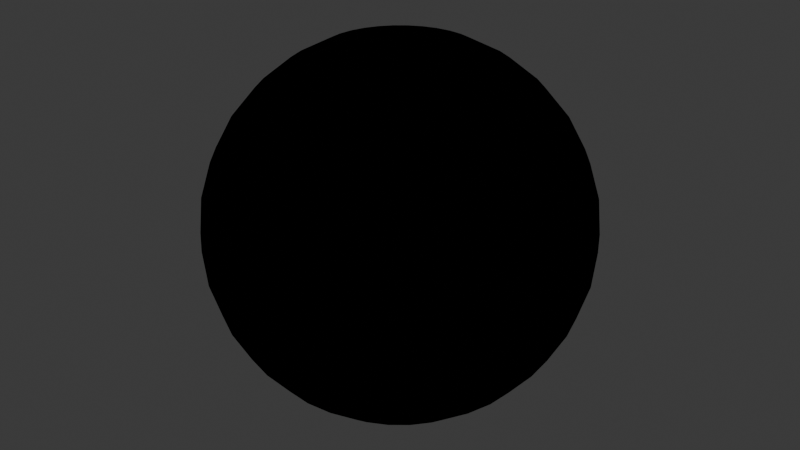 # Source: GI_Starter.blend  (saved by Blender 4.3.32; exported with 4.5.12 LTS)
import bpy
from mathutils import Matrix  # noqa: F401  (used for matrix-valued properties, if any)

bpy.ops.wm.read_factory_settings(use_empty=True)
scene = bpy.context.scene
scene.name = 'Scene'

# ---- collections
col_gi_starter = bpy.data.collections.new('GI Starter'); scene.collection.children.link(col_gi_starter)
col_lscherry = bpy.data.collections.new('LSCherry'); scene.collection.children.link(col_lscherry)

# ---- materials (node trees are filled in below, after node groups)
mat_gi__body_starter = bpy.data.materials.new('GI: Body Starter')
mat_gi__body_starter.alpha_threshold = 0.0
mat_gi__body_starter.roughness = 0.5
mat_gi__body_starter.line_color = (0.0, 0.0, 0.0, 1.0)
mat_gi__hair_starter = bpy.data.materials.new('GI: Hair Starter')
mat_gi__hair_starter.alpha_threshold = 0.0
mat_gi__hair_starter.roughness = 0.5
mat_gi__hair_starter.line_color = (0.0, 0.0, 0.0, 1.0)

# ---- node groups
ng_build_ramp_from_map = bpy.data.node_groups.new('Build Ramp From Map', 'ShaderNodeTree')
_N = ng_build_ramp_from_map.nodes; _L = ng_build_ramp_from_map.links
ng_simple_toon = bpy.data.node_groups.new('Simple Toon', 'ShaderNodeTree')
_N = ng_simple_toon.nodes; _L = ng_simple_toon.links
ng_gi__build_body_package = bpy.data.node_groups.new('GI: Build Body Package', 'ShaderNodeTree')
_N = ng_gi__build_body_package.nodes; _L = ng_gi__build_body_package.links
ng_make_toon = bpy.data.node_groups.new('Make Toon', 'ShaderNodeTree')
_N = ng_make_toon.nodes; _L = ng_make_toon.links
ng_gi__body_starter = bpy.data.node_groups.new('GI: Body Starter', 'ShaderNodeTree')
_s = ng_gi__body_starter.interface.new_socket(name='Shader', in_out='OUTPUT', socket_type='NodeSocketShader')
_s.hide_value = True
_s = ng_gi__body_starter.interface.new_socket(name='Combined', in_out='OUTPUT', socket_type='NodeSocketColor')
_s.default_value = (0.0, 0.0, 0.0, 0.0)
_s.hide_value = True
_s = ng_gi__body_starter.interface.new_socket(name='Body Texture', in_out='INPUT', socket_type='NodeSocketColor')
_s.default_value = (1.0, 1.0, 1.0, 1.0)
_s.hide_value = True
_s = ng_gi__body_starter.interface.new_socket(name='Body Alpha', in_out='INPUT', socket_type='NodeSocketFloat')
_s.hide_value = True
_s = ng_gi__body_starter.interface.new_socket(name='Lightmap Texture', in_out='INPUT', socket_type='NodeSocketColor')
_s.default_value = (1.0, 1.0, 1.0, 1.0)
_s.hide_value = True
_s = ng_gi__body_starter.interface.new_socket(name='Lighmap  Alpha Texture', in_out='INPUT', socket_type='NodeSocketFloat')
_s.min_value = 0.0
_s.max_value = 1.0
_s.hide_value = True
_s = ng_gi__body_starter.interface.new_socket(name='Ramp Map', in_out='INPUT', socket_type='NodeSocketColor')
_s.default_value = (0.5, 0.5, 0.5, 1.0)
_s = ng_gi__body_starter.interface.new_socket(name='World Color', in_out='INPUT', socket_type='NodeSocketColor')
_s.default_value = (1.0, 1.0, 1.0, 1.0)
_s = ng_gi__body_starter.interface.new_socket(name='Alpha', in_out='INPUT', socket_type='NodeSocketFloat')
_s.subtype = 'FACTOR'
_s.default_value = 1.0
_s.min_value = 0.0
_s.max_value = 1.0
_s = ng_gi__body_starter.interface.new_socket(name='Normal', in_out='INPUT', socket_type='NodeSocketVector')
_s.hide_value = True
_s = ng_gi__body_starter.interface.new_socket(name='Toon Style', in_out='INPUT', socket_type='NodeSocketVector')
_s.subtype = 'XYZ'
_s.hide_value = True
_s = ng_gi__body_starter.interface.new_socket(name='SSS Style', in_out='INPUT', socket_type='NodeSocketVector')
_s.subtype = 'XYZ'
_s.hide_value = True
_s = ng_gi__body_starter.interface.new_socket(name='Back Style', in_out='INPUT', socket_type='NodeSocketVector')
_s.subtype = 'XYZ'
_s.hide_value = True
_N = ng_gi__body_starter.nodes; _L = ng_gi__body_starter.links
n0 = _N.new('NodeGroupOutput'); n0.name = 'Group Output'; n0.location = (1161, 341)
n1 = _N.new('NodeGroupInput'); n1.name = 'Group Input'; n1.location = (-594, 57)
n2 = _N.new('ShaderNodeGroup'); n2.name = 'Group'; n2.location = (-290, 205)
n2.node_tree = ng_gi__build_body_package
n2.inputs[5].default_value = 0.0
n3 = _N.new('ShaderNodeGroup'); n3.name = 'Group.001'; n3.location = (845, 344)
n3.width = 257
n3.node_tree = ng_make_toon
n3.inputs[10].default_value = 0.0
n3.inputs[21].default_value = 0.0
n3.inputs[22].default_value = (0.0, 0.0, 0.0, 1.0)
n4 = _N.new('ShaderNodeInvert'); n4.name = 'Invert Color'; n4.location = (94, 29)
n5 = _N.new('ShaderNodeMix'); n5.name = 'Mix'; n5.location = (301, -410)
n5.data_type = 'RGBA'
n6 = _N.new('ShaderNodeMix'); n6.name = 'Mix.001'; n6.location = (301, -234)
n6.inputs[3].default_value = 1.0
n7 = _N.new('ShaderNodeMath'); n7.name = 'Math'; n7.location = (113, -436)
n7.hide = True
n7.operation = 'GREATER_THAN'
n7.use_clamp = True
n7.inputs[1].default_value = 0.0
n8 = _N.new('ShaderNodeMath'); n8.name = 'Math.001'; n8.location = (306, -83)
n8.operation = 'MULTIPLY'
n8.use_clamp = True
n9 = _N.new('NodeFrame'); n9.name = 'Frame'; n9.location = (-798, 136)
n9.label = "If using ramp map, don't use LSCherry ramp"
n9.width = 460
n10 = _N.new('ShaderNodeAttribute'); n10.name = 'Attribute'; n10.location = (672, 59)
n10.label = 'Rim Color'
n10.hide = True
n10.attribute_name = 'rimColor'
n11 = _N.new('ShaderNodeAttribute'); n11.name = 'Attribute.001'; n11.location = (95, 58)
n11.label = 'Invert Shadow Mask'
n11.hide = True
n11.attribute_name = 'invertShadowMask'
n12 = _N.new('ShaderNodeAttribute'); n12.name = 'Attribute.002'; n12.location = (672, 25)
n12.label = 'Back Color'
n12.hide = True
n12.attribute_name = 'backColor'
n13 = _N.new('ShaderNodeAttribute'); n13.name = 'Attribute.003'; n13.location = (30, -45)
n13.label = 'Map 1'
n13.hide = True
n13.attribute_name = 'shadowMap1'
n14 = _N.new('ShaderNodeAttribute'); n14.name = 'Attribute.004'; n14.location = (30, -81)
n14.label = 'Map 2'
n14.hide = True
n14.attribute_name = 'shadowMap2'
n15 = _N.new('ShaderNodeAttribute'); n15.name = 'Attribute.005'; n15.location = (30, -114)
n15.label = 'Map 3'
n15.hide = True
n15.attribute_name = 'shadowMap3'
n16 = _N.new('ShaderNodeAttribute'); n16.name = 'Attribute.006'; n16.location = (30, -146)
n16.label = 'Map 4'
n16.hide = True
n16.attribute_name = 'shadowMap4'
n17 = _N.new('ShaderNodeAttribute'); n17.name = 'Attribute.007'; n17.location = (30, -178)
n17.label = 'Map 5'
n17.hide = True
n17.attribute_name = 'shadowMap5'
n18 = _N.new('ShaderNodeAttribute'); n18.name = 'Attribute.008'; n18.location = (30, -45)
n18.label = 'Map 1'
n18.hide = True
n18.attribute_name = 'sssMap1'
n19 = _N.new('ShaderNodeAttribute'); n19.name = 'Attribute.009'; n19.location = (30, -81)
n19.label = 'Map 2'
n19.hide = True
n19.attribute_name = 'sssMap2'
n20 = _N.new('ShaderNodeAttribute'); n20.name = 'Attribute.010'; n20.location = (30, -116)
n20.label = 'Map 3'
n20.hide = True
n20.attribute_name = 'sssMap3'
n21 = _N.new('ShaderNodeAttribute'); n21.name = 'Attribute.011'; n21.location = (30, -151)
n21.label = 'Map 4'
n21.hide = True
n21.attribute_name = 'sssMap4'
n22 = _N.new('ShaderNodeAttribute'); n22.name = 'Attribute.012'; n22.location = (30, -187)
n22.label = 'Map 5'
n22.hide = True
n22.attribute_name = 'sssMap5'
n23 = _N.new('ShaderNodeAttribute'); n23.name = 'Attribute.013'; n23.location = (125, -229)
n23.label = 'Emission Strength'
n23.hide = True
n23.attribute_name = 'emissionStrength'
n24 = _N.new('ShaderNodeAttribute'); n24.name = 'Attribute.014'; n24.location = (111, -398)
n24.label = 'Enable Ramp Map'
n24.hide = True
n24.attribute_name = 'enableRampMap'
n25 = _N.new('NodeFrame'); n25.name = 'Frame.001'; n25.location = (-818, -382)
n25.label = 'Shadow Color'
n25.width = 200
n26 = _N.new('NodeFrame'); n26.name = 'Frame.002'; n26.location = (-817, -622)
n26.label = 'SSS Color'
n26.width = 200
n27 = _N.new('NodeReroute'); n27.name = 'Reroute'; n27.location = (-91, 170)
n27.width = 16
n28 = _N.new('ShaderNodeAttribute'); n28.name = 'Attribute.015'; n28.location = (672, -8)
n28.label = 'Rim Strength'
n28.hide = True
n28.attribute_name = 'rimStrength'
n29 = _N.new('ShaderNodeAttribute'); n29.name = 'Attribute.016'; n29.location = (672, -40)
n29.label = 'Rim Size'
n29.hide = True
n29.attribute_name = 'rimSize'
n30 = _N.new('ShaderNodeAttribute'); n30.name = 'Attribute.017'; n30.location = (30, -45)
n30.label = 'Range 1'
n30.hide = True
n30.attribute_name = 'lightmapRange1'
n31 = _N.new('ShaderNodeAttribute'); n31.name = 'Attribute.018'; n31.location = (30, -79)
n31.label = 'Range 2'
n31.hide = True
n31.attribute_name = 'lightmapRange2'
n32 = _N.new('ShaderNodeAttribute'); n32.name = 'Attribute.019'; n32.location = (30, -113)
n32.label = 'Range 3'
n32.hide = True
n32.attribute_name = 'lightmapRange3'
n33 = _N.new('ShaderNodeAttribute'); n33.name = 'Attribute.020'; n33.location = (30, -145)
n33.label = 'Range 4'
n33.hide = True
n33.attribute_name = 'lightmapRange4'
n34 = _N.new('ShaderNodeAttribute'); n34.name = 'Attribute.025'; n34.location = (627, -448)
n34.label = 'Blend Base And Custom Ramp'
n34.hide = True
n34.attribute_name = 'blendBaseAndCustomRamp'
n35 = _N.new('ShaderNodeAttribute'); n35.name = 'Attribute.026'; n35.location = (627, -483)
n35.label = 'Mix Core And Dot'
n35.hide = True
n35.attribute_name = 'mixCoreAndDot'
n36 = _N.new('ShaderNodeAttribute'); n36.name = 'Attribute.027'; n36.location = (627, -520)
n36.label = 'Value Enhance'
n36.hide = True
n36.attribute_name = 'valueEnhance'
n37 = _N.new('ShaderNodeAttribute'); n37.name = 'Attribute.028'; n37.location = (627, -560)
n37.label = 'World Color Enable'
n37.hide = True
n37.attribute_name = 'worldColorEnable'
n38 = _N.new('NodeGroupInput'); n38.name = 'Group Input.001'; n38.location = (627, -594)
n39 = _N.new('NodeReroute'); n39.name = 'Reroute.001'; n39.location = (-407, -73)
n39.width = 16
n40 = _N.new('NodeReroute'); n40.name = 'Reroute.002'; n40.location = (-407, -615)
n40.width = 16
n41 = _N.new('NodeReroute'); n41.name = 'Reroute.003'; n41.location = (-112, 59)
n41.width = 16
n42 = _N.new('NodeReroute'); n42.name = 'Reroute.004'; n42.location = (-112, -588)
n42.width = 16
n43 = _N.new('NodeReroute'); n43.name = 'Reroute.005'; n43.location = (-92, 81)
n43.width = 16
n43.socket_idname = 'NodeSocketFloat'
n44 = _N.new('NodeReroute'); n44.name = 'Reroute.006'; n44.location = (-92, -367)
n44.width = 16
n44.socket_idname = 'NodeSocketFloat'
n45 = _N.new('NodeReroute'); n45.name = 'Reroute.007'; n45.location = (-73, 104)
n45.width = 16
n45.socket_idname = 'NodeSocketFloat'
n46 = _N.new('NodeReroute'); n46.name = 'Reroute.008'; n46.location = (-73, -193)
n46.width = 16
n46.socket_idname = 'NodeSocketFloat'
n47 = _N.new('NodeReroute'); n47.name = 'Reroute.009'; n47.location = (-129, 17)
n47.width = 16
n47.socket_idname = 'NodeSocketFloat'
n48 = _N.new('NodeReroute'); n48.name = 'Reroute.010'; n48.location = (-129, -54)
n48.width = 16
n48.socket_idname = 'NodeSocketFloat'
n49 = _N.new('NodeReroute'); n49.name = 'Reroute.012'; n49.location = (622, 170)
n49.width = 16
n50 = _N.new('NodeReroute'); n50.name = 'Reroute.013'; n50.location = (622, -108)
n50.width = 16
n51 = _N.new('NodeReroute'); n51.name = 'Reroute.014'; n51.location = (-91, 148)
n51.width = 16
n52 = _N.new('NodeReroute'); n52.name = 'Reroute.015'; n52.location = (736, 148)
n52.width = 16
n53 = _N.new('NodeReroute'); n53.name = 'Reroute.016'; n53.location = (736, 110)
n53.width = 16
n54 = _N.new('NodeReroute'); n54.name = 'Reroute.017'; n54.location = (-91, 125)
n54.width = 16
n55 = _N.new('NodeReroute'); n55.name = 'Reroute.018'; n55.location = (685, 125)
n55.width = 16
n56 = _N.new('NodeReroute'); n56.name = 'Reroute.019'; n56.location = (685, 89)
n56.width = 16
n57 = _N.new('NodeReroute'); n57.name = 'Reroute.020'; n57.location = (503, 15)
n57.width = 16
n57.socket_idname = 'NodeSocketFloat'
n58 = _N.new('NodeReroute'); n58.name = 'Reroute.021'; n58.location = (503, -86)
n58.width = 16
n58.socket_idname = 'NodeSocketFloat'
n59 = _N.new('NodeReroute'); n59.name = 'Reroute.022'; n59.location = (774, 170)
n59.width = 16
n60 = _N.new('NodeReroute'); n60.name = 'Reroute.023'; n60.location = (774, 132)
n60.width = 16
n61 = _N.new('NodeGroupInput'); n61.name = 'Group Input.002'; n61.location = (651, -151)
n62 = _N.new('ShaderNodeAttribute'); n62.name = 'Attribute.021'; n62.location = (30, -45)
n62.label = 'Map 1'
n62.hide = True
n62.attribute_name = 'specularMap1'
n63 = _N.new('ShaderNodeAttribute'); n63.name = 'Attribute.022'; n63.location = (30, -80)
n63.label = 'Map 2'
n63.hide = True
n63.attribute_name = 'specularMap2'
n64 = _N.new('ShaderNodeAttribute'); n64.name = 'Attribute.023'; n64.location = (30, -116)
n64.label = 'Map 3'
n64.hide = True
n64.attribute_name = 'specularMap3'
n65 = _N.new('ShaderNodeAttribute'); n65.name = 'Attribute.024'; n65.location = (30, -151)
n65.label = 'Map 4'
n65.hide = True
n65.attribute_name = 'specularMap4'
n66 = _N.new('ShaderNodeAttribute'); n66.name = 'Attribute.030'; n66.location = (30, -187)
n66.label = 'Map 5'
n66.hide = True
n66.attribute_name = 'specularMap5'
n67 = _N.new('NodeFrame'); n67.name = 'Frame.003'; n67.location = (-817, -878)
n67.label = 'Specular Color'
n67.width = 200
n68 = _N.new('NodeFrame'); n68.name = 'Frame.004'; n68.location = (-818, -175)
n68.label = 'Lightmap Range'
n68.width = 200
n69 = _N.new('ShaderNodeAttribute'); n69.name = 'Attribute.031'; n69.location = (-596, -99)
n69.label = 'Mix Core And Dot'
n69.hide = True
n69.attribute_name = 'mixCoreAndDot'
n70 = _N.new('ShaderNodeMath'); n70.name = 'Math.002'; n70.location = (306, 50)
n70.operation = 'GREATER_THAN'
n70.use_clamp = True
n70.inputs[1].default_value = 0.001
n13.parent = n25
n14.parent = n25
n15.parent = n25
n16.parent = n25
n17.parent = n25
n18.parent = n26
n19.parent = n26
n20.parent = n26
n21.parent = n26
n22.parent = n26
n30.parent = n68
n31.parent = n68
n32.parent = n68
n33.parent = n68
n62.parent = n67
n63.parent = n67
n64.parent = n67
n65.parent = n67
n66.parent = n67
_L.new(n5.outputs[2], n3.inputs[24])
_L.new(n8.outputs[0], n3.inputs[13])
_L.new(n6.outputs[0], n3.inputs[23])
_L.new(n7.outputs[0], n5.inputs[0])
_L.new(n50.outputs[0], n3.inputs[12])
_L.new(n7.outputs[0], n6.inputs[0])
_L.new(n1.outputs[0], n2.inputs[0])
_L.new(n1.outputs[2], n2.inputs[2])
_L.new(n1.outputs[3], n2.inputs[3])
_L.new(n1.outputs[1], n2.inputs[1])
_L.new(n3.outputs[0], n0.inputs[0])
_L.new(n3.outputs[1], n0.inputs[1])
_L.new(n10.outputs[0], n3.inputs[4])
_L.new(n11.outputs[2], n4.inputs[0])
_L.new(n12.outputs[0], n3.inputs[6])
_L.new(n13.outputs[0], n2.inputs[10])
_L.new(n14.outputs[0], n2.inputs[11])
_L.new(n15.outputs[0], n2.inputs[12])
_L.new(n16.outputs[0], n2.inputs[13])
_L.new(n17.outputs[0], n2.inputs[14])
_L.new(n18.outputs[0], n2.inputs[15])
_L.new(n19.outputs[0], n2.inputs[16])
_L.new(n20.outputs[0], n2.inputs[17])
_L.new(n21.outputs[0], n2.inputs[18])
_L.new(n22.outputs[0], n2.inputs[19])
_L.new(n23.outputs[0], n8.inputs[1])
_L.new(n24.outputs[2], n7.inputs[0])
_L.new(n2.outputs[0], n27.inputs[0])
_L.new(n28.outputs[2], n3.inputs[8])
_L.new(n29.outputs[2], n3.inputs[9])
_L.new(n33.outputs[2], n2.inputs[9])
_L.new(n32.outputs[2], n2.inputs[8])
_L.new(n31.outputs[2], n2.inputs[7])
_L.new(n30.outputs[2], n2.inputs[6])
_L.new(n34.outputs[2], n3.inputs[26])
_L.new(n35.outputs[2], n3.inputs[27])
_L.new(n36.outputs[2], n3.inputs[28])
_L.new(n37.outputs[2], n3.inputs[29])
_L.new(n38.outputs[5], n3.inputs[30])
_L.new(n1.outputs[4], n39.inputs[0])
_L.new(n39.outputs[0], n40.inputs[0])
_L.new(n40.outputs[0], n5.inputs[7])
_L.new(n2.outputs[5], n41.inputs[0])
_L.new(n41.outputs[0], n42.inputs[0])
_L.new(n42.outputs[0], n5.inputs[6])
_L.new(n2.outputs[4], n43.inputs[0])
_L.new(n43.outputs[0], n44.inputs[0])
_L.new(n44.outputs[0], n6.inputs[2])
_L.new(n2.outputs[3], n45.inputs[0])
_L.new(n45.outputs[0], n46.inputs[0])
_L.new(n46.outputs[0], n8.inputs[0])
_L.new(n2.outputs[7], n47.inputs[0])
_L.new(n48.outputs[0], n4.inputs[1])
_L.new(n47.outputs[0], n48.inputs[0])
_L.new(n27.outputs[0], n49.inputs[0])
_L.new(n49.outputs[0], n50.inputs[0])
_L.new(n2.outputs[1], n51.inputs[0])
_L.new(n51.outputs[0], n52.inputs[0])
_L.new(n52.outputs[0], n53.inputs[0])
_L.new(n53.outputs[0], n3.inputs[2])
_L.new(n2.outputs[2], n54.inputs[0])
_L.new(n54.outputs[0], n55.inputs[0])
_L.new(n55.outputs[0], n56.inputs[0])
_L.new(n56.outputs[0], n3.inputs[3])
_L.new(n70.outputs[0], n57.inputs[0])
_L.new(n57.outputs[0], n58.inputs[0])
_L.new(n58.outputs[0], n3.inputs[11])
_L.new(n49.outputs[0], n59.inputs[0])
_L.new(n59.outputs[0], n60.inputs[0])
_L.new(n60.outputs[0], n3.inputs[1])
_L.new(n61.outputs[6], n3.inputs[14])
_L.new(n61.outputs[7], n3.inputs[15])
_L.new(n61.outputs[8], n3.inputs[17])
_L.new(n61.outputs[9], n3.inputs[18])
_L.new(n61.outputs[10], n3.inputs[19])
_L.new(n62.outputs[0], n2.inputs[20])
_L.new(n63.outputs[0], n2.inputs[21])
_L.new(n64.outputs[0], n2.inputs[22])
_L.new(n65.outputs[0], n2.inputs[23])
_L.new(n66.outputs[0], n2.inputs[24])
_L.new(n69.outputs[2], n2.inputs[4])
_L.new(n4.outputs[0], n70.inputs[0])
n0.is_active_output = True
ng_worldcolor_provider = bpy.data.node_groups.new('WorldColor Provider', 'ShaderNodeTree')
_N = ng_worldcolor_provider.nodes; _L = ng_worldcolor_provider.links
ng_gi__build_hair_package = bpy.data.node_groups.new('GI: Build Hair Package', 'ShaderNodeTree')
_N = ng_gi__build_hair_package.nodes; _L = ng_gi__build_hair_package.links
ng_add_hightlight_from_lightmap = bpy.data.node_groups.new('Add HightLight From LightMap', 'ShaderNodeTree')
_N = ng_add_hightlight_from_lightmap.nodes; _L = ng_add_hightlight_from_lightmap.links
ng_combined_to_shader = bpy.data.node_groups.new('Combined To Shader', 'ShaderNodeTree')
_N = ng_combined_to_shader.nodes; _L = ng_combined_to_shader.links
ng_gi__hair_starter = bpy.data.node_groups.new('GI: Hair Starter', 'ShaderNodeTree')
_s = ng_gi__hair_starter.interface.new_socket(name='Shader', in_out='OUTPUT', socket_type='NodeSocketShader')
_s.hide_value = True
_s = ng_gi__hair_starter.interface.new_socket(name='Combined', in_out='OUTPUT', socket_type='NodeSocketColor')
_s.default_value = (0.0, 0.0, 0.0, 0.0)
_s.hide_value = True
_s = ng_gi__hair_starter.interface.new_socket(name='Hair Texture', in_out='INPUT', socket_type='NodeSocketColor')
_s.default_value = (1.0, 1.0, 1.0, 1.0)
_s.hide_value = True
_s = ng_gi__hair_starter.interface.new_socket(name='Hair Alpha', in_out='INPUT', socket_type='NodeSocketFloat')
_s.hide_value = True
_s = ng_gi__hair_starter.interface.new_socket(name='Lightmap Texture', in_out='INPUT', socket_type='NodeSocketColor')
_s.default_value = (1.0, 1.0, 1.0, 1.0)
_s.hide_value = True
_s = ng_gi__hair_starter.interface.new_socket(name='Lightmap Alpha', in_out='INPUT', socket_type='NodeSocketFloat')
_s.hide_value = True
_s = ng_gi__hair_starter.interface.new_socket(name='Ramp Map', in_out='INPUT', socket_type='NodeSocketColor')
_s.default_value = (0.5, 0.5, 0.5, 1.0)
_s = ng_gi__hair_starter.interface.new_socket(name='World Color', in_out='INPUT', socket_type='NodeSocketColor')
_s.default_value = (1.0, 1.0, 1.0, 1.0)
_s = ng_gi__hair_starter.interface.new_socket(name='Normal', in_out='INPUT', socket_type='NodeSocketVector')
_s.hide_value = True
_s = ng_gi__hair_starter.interface.new_socket(name='Toon Style', in_out='INPUT', socket_type='NodeSocketVector')
_s.subtype = 'XYZ'
_s.hide_value = True
_s = ng_gi__hair_starter.interface.new_socket(name='SSS Style', in_out='INPUT', socket_type='NodeSocketVector')
_s.subtype = 'XYZ'
_s.hide_value = True
_s = ng_gi__hair_starter.interface.new_socket(name='Back Style', in_out='INPUT', socket_type='NodeSocketVector')
_s.subtype = 'XYZ'
_s.hide_value = True
_N = ng_gi__hair_starter.nodes; _L = ng_gi__hair_starter.links
n0 = _N.new('NodeGroupOutput'); n0.name = 'Group Output'; n0.location = (1724, 337)
n1 = _N.new('NodeGroupInput'); n1.name = 'Group Input'; n1.location = (-663, 34)
n2 = _N.new('ShaderNodeGroup'); n2.name = 'Group.001'; n2.location = (845, 344)
n2.width = 257
n2.node_tree = ng_make_toon
n2.inputs[10].default_value = 0.0
n2.inputs[14].default_value = 1.0
n2.inputs[21].default_value = 0.0
n2.inputs[22].default_value = (0.0, 0.0, 0.0, 1.0)
n3 = _N.new('ShaderNodeInvert'); n3.name = 'Invert Color'; n3.location = (-9, 102)
n4 = _N.new('ShaderNodeMix'); n4.name = 'Mix'; n4.location = (301, -410)
n4.data_type = 'RGBA'
n5 = _N.new('ShaderNodeMix'); n5.name = 'Mix.001'; n5.location = (304, -234)
n5.inputs[3].default_value = 1.0
n6 = _N.new('ShaderNodeMath'); n6.name = 'Math'; n6.location = (109, -435)
n6.hide = True
n6.operation = 'GREATER_THAN'
n6.use_clamp = True
n6.inputs[1].default_value = 0.0
n7 = _N.new('ShaderNodeMath'); n7.name = 'Math.001'; n7.location = (306, -83)
n7.operation = 'MULTIPLY'
n7.use_clamp = True
n8 = _N.new('NodeFrame'); n8.name = 'Frame'; n8.location = (-798, 136)
n8.label = "If using ramp map, don't use LSCherry ramp"
n8.width = 460
n9 = _N.new('ShaderNodeAttribute'); n9.name = 'Attribute'; n9.location = (672, 53)
n9.label = 'Rim Color'
n9.hide = True
n9.attribute_name = 'rimColor'
n10 = _N.new('ShaderNodeAttribute'); n10.name = 'Attribute.001'; n10.location = (-12, 131)
n10.label = 'Invert Shadow Mask'
n10.hide = True
n10.attribute_name = 'invertShadowMask'
n11 = _N.new('ShaderNodeAttribute'); n11.name = 'Attribute.002'; n11.location = (672, 22)
n11.label = 'Back Color'
n11.hide = True
n11.attribute_name = 'backColor'
n12 = _N.new('ShaderNodeAttribute'); n12.name = 'Attribute.013'; n12.location = (123, -214)
n12.label = 'Emission Strength'
n12.hide = True
n12.attribute_name = 'emissionStrength'
n13 = _N.new('ShaderNodeAttribute'); n13.name = 'Attribute.014'; n13.location = (-52, -436)
n13.label = 'Enable Ramp Map'
n13.hide = True
n13.attribute_name = 'enableRampMap'
n14 = _N.new('NodeReroute'); n14.name = 'Reroute'; n14.location = (-91, 168)
n14.width = 16
n15 = _N.new('ShaderNodeAttribute'); n15.name = 'Attribute.015'; n15.location = (672, -10)
n15.label = 'Rim Strength'
n15.hide = True
n15.attribute_name = 'rimStrength'
n16 = _N.new('ShaderNodeAttribute'); n16.name = 'Attribute.016'; n16.location = (672, -43)
n16.label = 'Rim Size'
n16.hide = True
n16.attribute_name = 'rimSize'
n17 = _N.new('ShaderNodeAttribute'); n17.name = 'Attribute.025'; n17.location = (627, -449)
n17.label = 'Blend Base And Custom Ramp'
n17.hide = True
n17.attribute_name = 'blendBaseAndCustomRamp'
n18 = _N.new('ShaderNodeAttribute'); n18.name = 'Attribute.026'; n18.location = (627, -483)
n18.label = 'Mix Core And Dot'
n18.hide = True
n18.attribute_name = 'mixCoreAndDot'
n19 = _N.new('ShaderNodeAttribute'); n19.name = 'Attribute.027'; n19.location = (627, -516)
n19.label = 'Value Enhance'
n19.hide = True
n19.attribute_name = 'valueEnhance'
n20 = _N.new('ShaderNodeAttribute'); n20.name = 'Attribute.028'; n20.location = (627, -551)
n20.label = 'World Color Enable'
n20.hide = True
n20.attribute_name = 'worldColorEnable'
n21 = _N.new('NodeGroupInput'); n21.name = 'Group Input.001'; n21.location = (628, -586)
n22 = _N.new('NodeReroute'); n22.name = 'Reroute.001'; n22.location = (-407, -88)
n22.width = 16
n23 = _N.new('NodeReroute'); n23.name = 'Reroute.002'; n23.location = (-407, -615)
n23.width = 16
n24 = _N.new('NodeReroute'); n24.name = 'Reroute.003'; n24.location = (-112, 66)
n24.width = 16
n24.socket_idname = 'NodeSocketFloat'
n25 = _N.new('NodeReroute'); n25.name = 'Reroute.004'; n25.location = (-112, 397)
n25.width = 16
n25.socket_idname = 'NodeSocketFloat'
n26 = _N.new('NodeReroute'); n26.name = 'Reroute.007'; n26.location = (-150, -18)
n26.width = 16
n26.socket_idname = 'NodeSocketFloat'
n27 = _N.new('NodeReroute'); n27.name = 'Reroute.008'; n27.location = (-150, -193)
n27.width = 16
n27.socket_idname = 'NodeSocketFloat'
n28 = _N.new('NodeReroute'); n28.name = 'Reroute.012'; n28.location = (575, 168)
n28.width = 16
n29 = _N.new('NodeReroute'); n29.name = 'Reroute.013'; n29.location = (575, -111)
n29.width = 16
n30 = _N.new('NodeReroute'); n30.name = 'Reroute.020'; n30.location = (651, 42)
n30.width = 16
n30.socket_idname = 'NodeSocketFloat'
n31 = _N.new('NodeReroute'); n31.name = 'Reroute.021'; n31.location = (651, -89)
n31.width = 16
n31.socket_idname = 'NodeSocketFloat'
n32 = _N.new('NodeReroute'); n32.name = 'Reroute.022'; n32.location = (608, 168)
n32.width = 16
n33 = _N.new('NodeReroute'); n33.name = 'Reroute.023'; n33.location = (608, 132)
n33.width = 16
n34 = _N.new('NodeGroupInput'); n34.name = 'Group Input.002'; n34.location = (712, -149)
n34.width = 83
n35 = _N.new('ShaderNodeGroup'); n35.name = 'Group.003'; n35.location = (-239, -439)
n35.node_tree = ng_simple_toon
n35.inputs[0].default_value = 1.0
n35.inputs[1].default_value = 0.0
n35.inputs[3].default_value = (0.0, 0.0, 0.0)
n36 = _N.new('ShaderNodeGroup'); n36.name = 'Group.004'; n36.location = (-340, 147)
n36.width = 155
n36.node_tree = ng_gi__build_hair_package
n36.inputs[4].default_value = 0.0
n36.inputs[5].default_value = (1.0, 1.0, 1.0, 1.0)
n36.inputs[6].default_value = 0.0
n36.inputs[7].default_value = 1.0
n36.inputs[8].default_value = 0.95
n37 = _N.new('ShaderNodeMath'); n37.name = 'Math.002'; n37.location = (306, 78)
n37.operation = 'GREATER_THAN'
n37.use_clamp = True
n37.inputs[1].default_value = 0.001
n38 = _N.new('ShaderNodeGroup'); n38.name = 'Group'; n38.location = (1213, 316)
n38.node_tree = ng_add_hightlight_from_lightmap
n38.inputs[0].default_value = 1.0
n39 = _N.new('NodeReroute'); n39.name = 'Reroute.024'; n39.location = (1160, -89)
n39.width = 16
n39.socket_idname = 'NodeSocketFloat'
n40 = _N.new('NodeReroute'); n40.name = 'Reroute.025'; n40.location = (1160, 126)
n40.width = 16
n40.socket_idname = 'NodeSocketFloat'
n41 = _N.new('ShaderNodeAttribute'); n41.name = 'Attribute.029'; n41.location = (-589, -547)
n41.label = 'Mix Core And Dot'
n41.hide = True
n41.attribute_name = 'mixCoreAndDot'
n42 = _N.new('ShaderNodeMath'); n42.name = 'Math.003'; n42.location = (-395, -447)
n42.operation = 'SUBTRACT'
n42.inputs[0].default_value = 1.0
n43 = _N.new('ShaderNodeAttribute'); n43.name = 'Attribute.003'; n43.location = (672, 85)
n43.label = 'SSS Color'
n43.hide = True
n43.attribute_name = 'sssColor'
n44 = _N.new('ShaderNodeAttribute'); n44.name = 'Attribute.004'; n44.location = (672, 119)
n44.label = 'Shadow Color'
n44.hide = True
n44.attribute_name = 'shadowColor'
n45 = _N.new('NodeReroute'); n45.name = 'Reroute.009'; n45.location = (1136, 397)
n45.width = 16
n45.socket_idname = 'NodeSocketFloat'
n46 = _N.new('NodeReroute'); n46.name = 'Reroute.010'; n46.location = (1136, 148)
n46.width = 16
n46.socket_idname = 'NodeSocketFloat'
n47 = _N.new('ShaderNodeGroup'); n47.name = 'Group.002'; n47.location = (1431, 408)
n47.node_tree = ng_combined_to_shader
n48 = _N.new('ShaderNodeAttribute'); n48.name = 'Attribute.005'; n48.location = (1219, 348)
n48.label = 'Highlight Color'
n48.hide = True
n48.attribute_name = 'highlightColor'
n49 = _N.new('ShaderNodeAttribute'); n49.name = 'Attribute.030'; n49.location = (-578, -167)
n49.label = 'Value Enhance'
n49.hide = True
n49.attribute_name = 'valueEnhance'
_L.new(n4.outputs[2], n2.inputs[24])
_L.new(n7.outputs[0], n2.inputs[13])
_L.new(n5.outputs[0], n2.inputs[23])
_L.new(n6.outputs[0], n4.inputs[0])
_L.new(n29.outputs[0], n2.inputs[12])
_L.new(n6.outputs[0], n5.inputs[0])
_L.new(n9.outputs[0], n2.inputs[4])
_L.new(n10.outputs[2], n3.inputs[0])
_L.new(n11.outputs[0], n2.inputs[6])
_L.new(n12.outputs[0], n7.inputs[1])
_L.new(n13.outputs[2], n6.inputs[0])
_L.new(n15.outputs[2], n2.inputs[8])
_L.new(n16.outputs[2], n2.inputs[9])
_L.new(n17.outputs[2], n2.inputs[26])
_L.new(n18.outputs[2], n2.inputs[27])
_L.new(n19.outputs[2], n2.inputs[28])
_L.new(n20.outputs[2], n2.inputs[29])
_L.new(n21.outputs[5], n2.inputs[30])
_L.new(n22.outputs[0], n23.inputs[0])
_L.new(n23.outputs[0], n4.inputs[7])
_L.new(n24.outputs[0], n25.inputs[0])
_L.new(n26.outputs[0], n27.inputs[0])
_L.new(n27.outputs[0], n7.inputs[0])
_L.new(n14.outputs[0], n28.inputs[0])
_L.new(n28.outputs[0], n29.inputs[0])
_L.new(n37.outputs[0], n30.inputs[0])
_L.new(n30.outputs[0], n31.inputs[0])
_L.new(n31.outputs[0], n2.inputs[11])
_L.new(n28.outputs[0], n32.inputs[0])
_L.new(n32.outputs[0], n33.inputs[0])
_L.new(n33.outputs[0], n2.inputs[1])
_L.new(n34.outputs[6], n2.inputs[15])
_L.new(n34.outputs[7], n2.inputs[17])
_L.new(n34.outputs[8], n2.inputs[18])
_L.new(n34.outputs[9], n2.inputs[19])
_L.new(n1.outputs[4], n22.inputs[0])
_L.new(n1.outputs[0], n36.inputs[0])
_L.new(n1.outputs[1], n36.inputs[1])
_L.new(n1.outputs[2], n36.inputs[2])
_L.new(n1.outputs[3], n36.inputs[3])
_L.new(n36.outputs[0], n14.inputs[0])
_L.new(n3.outputs[0], n37.inputs[0])
_L.new(n36.outputs[1], n3.inputs[1])
_L.new(n2.outputs[1], n38.inputs[1])
_L.new(n38.outputs[0], n0.inputs[1])
_L.new(n2.outputs[2], n38.inputs[2])
_L.new(n31.outputs[0], n39.inputs[0])
_L.new(n39.outputs[0], n40.inputs[0])
_L.new(n36.outputs[2], n24.inputs[0])
_L.new(n42.outputs[0], n35.inputs[2])
_L.new(n41.outputs[2], n42.inputs[1])
_L.new(n43.outputs[0], n2.inputs[3])
_L.new(n44.outputs[0], n2.inputs[2])
_L.new(n25.outputs[0], n45.inputs[0])
_L.new(n45.outputs[0], n46.inputs[0])
_L.new(n46.outputs[0], n38.inputs[4])
_L.new(n40.outputs[0], n38.inputs[5])
_L.new(n1.outputs[1], n26.inputs[0])
_L.new(n35.outputs[0], n4.inputs[6])
_L.new(n38.outputs[0], n47.inputs[0])
_L.new(n47.outputs[0], n0.inputs[0])
_L.new(n48.outputs[0], n38.inputs[3])
_L.new(n49.outputs[2], n36.inputs[9])
n0.is_active_output = True
ng_gi__build_ramp_from_map = bpy.data.node_groups.new('GI: Build Ramp From Map', 'ShaderNodeTree')
_N = ng_gi__build_ramp_from_map.nodes; _L = ng_gi__build_ramp_from_map.links
ng_gi__build_ramp_from_map_starter = bpy.data.node_groups.new('GI: Build Ramp From Map Starter', 'ShaderNodeTree')
_s = ng_gi__build_ramp_from_map_starter.interface.new_socket(name='Hot-UV1', in_out='OUTPUT', socket_type='NodeSocketVector')
_s = ng_gi__build_ramp_from_map_starter.interface.new_socket(name='Hot-UV2', in_out='OUTPUT', socket_type='NodeSocketVector')
_s = ng_gi__build_ramp_from_map_starter.interface.new_socket(name='Hot-UV3', in_out='OUTPUT', socket_type='NodeSocketVector')
_s = ng_gi__build_ramp_from_map_starter.interface.new_socket(name='Hot-UV4', in_out='OUTPUT', socket_type='NodeSocketVector')
_s = ng_gi__build_ramp_from_map_starter.interface.new_socket(name='Hot-UV5', in_out='OUTPUT', socket_type='NodeSocketVector')
_s = ng_gi__build_ramp_from_map_starter.interface.new_socket(name='Cold-UV1', in_out='OUTPUT', socket_type='NodeSocketVector')
_s = ng_gi__build_ramp_from_map_starter.interface.new_socket(name='Cold-UV2', in_out='OUTPUT', socket_type='NodeSocketVector')
_s = ng_gi__build_ramp_from_map_starter.interface.new_socket(name='Cold-UV3', in_out='OUTPUT', socket_type='NodeSocketVector')
_s = ng_gi__build_ramp_from_map_starter.interface.new_socket(name='Cold-UV4', in_out='OUTPUT', socket_type='NodeSocketVector')
_s = ng_gi__build_ramp_from_map_starter.interface.new_socket(name='Cold-UV5', in_out='OUTPUT', socket_type='NodeSocketVector')
_N = ng_gi__build_ramp_from_map_starter.nodes; _L = ng_gi__build_ramp_from_map_starter.links
n0 = _N.new('NodeGroupOutput'); n0.name = 'Group Output'; n0.location = (307, 75)
n1 = _N.new('NodeGroupInput'); n1.name = 'Group Input'; n1.location = (-489, -276)
n2 = _N.new('ShaderNodeGroup'); n2.name = 'Group.006'; n2.location = (-94, -73)
n2.node_tree = ng_simple_toon
n2.inputs[0].default_value = 1.0
n2.inputs[1].default_value = 0.0
n2.inputs[3].default_value = (0.0, 0.0, 0.0)
n3 = _N.new('ShaderNodeGroup'); n3.name = 'Group'; n3.location = (68, 76)
n3.width = 177
n3.node_tree = ng_gi__build_ramp_from_map
n3.inputs[1].default_value = 1.0
n3.inputs[2].default_value = 0.0
n4 = _N.new('ShaderNodeAttribute'); n4.name = 'Attribute.026'; n4.location = (-461, -125)
n4.label = 'Mix Core And Dot'
n4.hide = True
n4.attribute_name = 'mixCoreAndDot'
n5 = _N.new('ShaderNodeMath'); n5.name = 'Math'; n5.location = (-281, -44)
n5.operation = 'SUBTRACT'
n5.inputs[0].default_value = 1.0
_L.new(n2.outputs[0], n3.inputs[0])
_L.new(n3.outputs[0], n0.inputs[0])
_L.new(n3.outputs[1], n0.inputs[1])
_L.new(n3.outputs[2], n0.inputs[2])
_L.new(n3.outputs[3], n0.inputs[3])
_L.new(n3.outputs[4], n0.inputs[4])
_L.new(n3.outputs[5], n0.inputs[5])
_L.new(n3.outputs[6], n0.inputs[6])
_L.new(n3.outputs[7], n0.inputs[7])
_L.new(n3.outputs[8], n0.inputs[8])
_L.new(n3.outputs[9], n0.inputs[9])
_L.new(n5.outputs[0], n2.inputs[2])
_L.new(n4.outputs[2], n5.inputs[1])
n0.is_active_output = True
ng_gi__from_map_to_ramp = bpy.data.node_groups.new('GI: From Map To Ramp', 'ShaderNodeTree')
_N = ng_gi__from_map_to_ramp.nodes; _L = ng_gi__from_map_to_ramp.links
ng_gi__body_starter___auto_configuration = bpy.data.node_groups.new('GI: Body Starter - Auto Configuration', 'GeometryNodeTree')
_s = ng_gi__body_starter___auto_configuration.interface.new_socket(name='Geometry', in_out='OUTPUT', socket_type='NodeSocketGeometry')
_s = ng_gi__body_starter___auto_configuration.interface.new_socket(name='Back Color', in_out='OUTPUT', socket_type='NodeSocketColor')
_s.default_value = (0.0, 0.04373, 0.4233, 1.0)
_s.default_attribute_name = 'backColor'
_s = ng_gi__body_starter___auto_configuration.interface.new_socket(name='Emission Strength', in_out='OUTPUT', socket_type='NodeSocketFloat')
_s.default_value = 1.0
_s.min_value = 0.0
_s.max_value = 1000.0
_s.default_attribute_name = 'emissionStrength'
_s = ng_gi__body_starter___auto_configuration.interface.new_socket(name='Enable Ramp Map', in_out='OUTPUT', socket_type='NodeSocketBool')
_s.default_attribute_name = 'enableRampMap'
_s = ng_gi__body_starter___auto_configuration.interface.new_socket(name='Invert Shadow Mask', in_out='OUTPUT', socket_type='NodeSocketBool')
_s.default_attribute_name = 'invertShadowMask'
_s = ng_gi__body_starter___auto_configuration.interface.new_socket(name='Blend Base And Custom Ramp', in_out='OUTPUT', socket_type='NodeSocketFloat')
_s.subtype = 'FACTOR'
_s.min_value = 0.0
_s.max_value = 1.0
_s.default_attribute_name = 'blendBaseAndCustomRamp'
_s = ng_gi__body_starter___auto_configuration.interface.new_socket(name='Mix Core And Dot', in_out='OUTPUT', socket_type='NodeSocketFloat')
_s.subtype = 'FACTOR'
_s.min_value = 0.0
_s.max_value = 1.0
_s.default_attribute_name = 'mixCoreAndDot'
_s = ng_gi__body_starter___auto_configuration.interface.new_socket(name='Value Enhance', in_out='OUTPUT', socket_type='NodeSocketFloat')
_s.subtype = 'FACTOR'
_s.min_value = 0.0
_s.max_value = 1.0
_s.default_attribute_name = 'valueEnhance'
_s = ng_gi__body_starter___auto_configuration.interface.new_socket(name='World Color Enable', in_out='OUTPUT', socket_type='NodeSocketBool')
_s.default_attribute_name = 'worldColorEnable'
_s = ng_gi__body_starter___auto_configuration.interface.new_socket(name='Rim Color', in_out='OUTPUT', socket_type='NodeSocketColor')
_s.default_value = (1.0, 1.0, 1.0, 1.0)
_s.default_attribute_name = 'rimColor'
_s = ng_gi__body_starter___auto_configuration.interface.new_socket(name='Rim Strength', in_out='OUTPUT', socket_type='NodeSocketFloat')
_s.min_value = 0.0
_s.max_value = 10.0
_s.default_attribute_name = 'rimStrength'
_s = ng_gi__body_starter___auto_configuration.interface.new_socket(name='Rim Size', in_out='OUTPUT', socket_type='NodeSocketFloat')
_s.min_value = 0.0
_s.max_value = 10.0
_s.default_attribute_name = 'rimSize'
_s = ng_gi__body_starter___auto_configuration.interface.new_socket(name='Lightmap Range 1', in_out='OUTPUT', socket_type='NodeSocketFloat')
_s.subtype = 'FACTOR'
_s.min_value = 0.0
_s.max_value = 1.0
_s.default_attribute_name = 'lightmapRange1'
_s = ng_gi__body_starter___auto_configuration.interface.new_socket(name='Lightmap Range 2', in_out='OUTPUT', socket_type='NodeSocketFloat')
_s.subtype = 'FACTOR'
_s.default_value = 0.1
_s.min_value = 0.0
_s.max_value = 1.0
_s.default_attribute_name = 'lightmapRange2'
_s = ng_gi__body_starter___auto_configuration.interface.new_socket(name='Lightmap Range 3', in_out='OUTPUT', socket_type='NodeSocketFloat')
_s.subtype = 'FACTOR'
_s.default_value = 0.3
_s.min_value = 0.0
_s.max_value = 1.0
_s.default_attribute_name = 'lightmapRange3'
_s = ng_gi__body_starter___auto_configuration.interface.new_socket(name='Lightmap Range 4', in_out='OUTPUT', socket_type='NodeSocketFloat')
_s.subtype = 'FACTOR'
_s.default_value = 0.45
_s.min_value = 0.0
_s.max_value = 1.0
_s.default_attribute_name = 'lightmapRange4'
_s = ng_gi__body_starter___auto_configuration.interface.new_socket(name='Map 1', in_out='OUTPUT', socket_type='NodeSocketColor')
_s.default_attribute_name = 'shadowMap1'
_s = ng_gi__body_starter___auto_configuration.interface.new_socket(name='Map 2', in_out='OUTPUT', socket_type='NodeSocketColor')
_s.default_attribute_name = 'shadowMap2'
_s = ng_gi__body_starter___auto_configuration.interface.new_socket(name='Map 3', in_out='OUTPUT', socket_type='NodeSocketColor')
_s.default_attribute_name = 'shadowMap3'
_s = ng_gi__body_starter___auto_configuration.interface.new_socket(name='Map 4', in_out='OUTPUT', socket_type='NodeSocketColor')
_s.default_attribute_name = 'shadowMap4'
_s = ng_gi__body_starter___auto_configuration.interface.new_socket(name='Map 5', in_out='OUTPUT', socket_type='NodeSocketColor')
_s.default_attribute_name = 'shadowMap5'
_s = ng_gi__body_starter___auto_configuration.interface.new_socket(name='Map 1', in_out='OUTPUT', socket_type='NodeSocketColor')
_s.default_attribute_name = 'sssMap1'
_s = ng_gi__body_starter___auto_configuration.interface.new_socket(name='Map 2', in_out='OUTPUT', socket_type='NodeSocketColor')
_s.default_attribute_name = 'sssMap2'
_s = ng_gi__body_starter___auto_configuration.interface.new_socket(name='Map 3', in_out='OUTPUT', socket_type='NodeSocketColor')
_s.default_attribute_name = 'sssMap3'
_s = ng_gi__body_starter___auto_configuration.interface.new_socket(name='Map 4', in_out='OUTPUT', socket_type='NodeSocketColor')
_s.default_attribute_name = 'sssMap4'
_s = ng_gi__body_starter___auto_configuration.interface.new_socket(name='Map 5', in_out='OUTPUT', socket_type='NodeSocketColor')
_s.default_attribute_name = 'sssMap5'
_s = ng_gi__body_starter___auto_configuration.interface.new_socket(name='Map 1', in_out='OUTPUT', socket_type='NodeSocketColor')
_s.default_attribute_name = 'specularMap1'
_s = ng_gi__body_starter___auto_configuration.interface.new_socket(name='Map 2', in_out='OUTPUT', socket_type='NodeSocketColor')
_s.default_attribute_name = 'specularMap2'
_s = ng_gi__body_starter___auto_configuration.interface.new_socket(name='Map 3', in_out='OUTPUT', socket_type='NodeSocketColor')
_s.default_attribute_name = 'specularMap3'
_s = ng_gi__body_starter___auto_configuration.interface.new_socket(name='Map 4', in_out='OUTPUT', socket_type='NodeSocketColor')
_s.default_attribute_name = 'specularMap4'
_s = ng_gi__body_starter___auto_configuration.interface.new_socket(name='Map 5', in_out='OUTPUT', socket_type='NodeSocketColor')
_s.default_attribute_name = 'specularMap5'
_s = ng_gi__body_starter___auto_configuration.interface.new_socket(name='Geometry', in_out='INPUT', socket_type='NodeSocketGeometry')
_s = ng_gi__body_starter___auto_configuration.interface.new_socket(name='Back Color', in_out='INPUT', socket_type='NodeSocketColor')
_s.default_value = (0.0, 0.04373, 0.4233, 1.0)
_s = ng_gi__body_starter___auto_configuration.interface.new_socket(name='Emission Strength', in_out='INPUT', socket_type='NodeSocketFloat')
_s.default_value = 1.0
_s.min_value = 0.0
_s.max_value = 1000.0
ng_gi__body_starter___auto_configuration.interface.new_panel('Config')
_s = ng_gi__body_starter___auto_configuration.interface.new_socket(name='Enable Ramp Map', in_out='INPUT', socket_type='NodeSocketBool')
_s = ng_gi__body_starter___auto_configuration.interface.new_socket(name='Invert Shadow Mask', in_out='INPUT', socket_type='NodeSocketBool')
_s = ng_gi__body_starter___auto_configuration.interface.new_socket(name='Blend Base And Custom Ramp', in_out='INPUT', socket_type='NodeSocketFloat')
_s.subtype = 'FACTOR'
_s.min_value = 0.0
_s.max_value = 1.0
_s = ng_gi__body_starter___auto_configuration.interface.new_socket(name='Mix Core And Dot', in_out='INPUT', socket_type='NodeSocketFloat')
_s.subtype = 'FACTOR'
_s.min_value = 0.0
_s.max_value = 1.0
_s = ng_gi__body_starter___auto_configuration.interface.new_socket(name='Value Enhance', in_out='INPUT', socket_type='NodeSocketFloat')
_s.subtype = 'FACTOR'
_s.default_value = 0.1
_s.min_value = 0.0
_s.max_value = 1.0
_s = ng_gi__body_starter___auto_configuration.interface.new_socket(name='World Color Enable', in_out='INPUT', socket_type='NodeSocketBool')
ng_gi__body_starter___auto_configuration.interface.new_panel('Rim')
_s = ng_gi__body_starter___auto_configuration.interface.new_socket(name='Rim Color', in_out='INPUT', socket_type='NodeSocketColor')
_s.default_value = (1.0, 1.0, 1.0, 1.0)
_s = ng_gi__body_starter___auto_configuration.interface.new_socket(name='Rim Strength', in_out='INPUT', socket_type='NodeSocketFloat')
_s.default_value = 0.1
_s.min_value = 0.0
_s.max_value = 10.0
_s = ng_gi__body_starter___auto_configuration.interface.new_socket(name='Rim Size', in_out='INPUT', socket_type='NodeSocketFloat')
_s.default_value = 0.3
_s.min_value = 0.0
_s.max_value = 10.0
ng_gi__body_starter___auto_configuration.interface.new_panel('Lightmap Range')
_s = ng_gi__body_starter___auto_configuration.interface.new_socket(name='Range 1', in_out='INPUT', socket_type='NodeSocketFloat')
_s.subtype = 'FACTOR'
_s.default_value = 0.1
_s.min_value = 0.0
_s.max_value = 1.0
_s = ng_gi__body_starter___auto_configuration.interface.new_socket(name='Range 2', in_out='INPUT', socket_type='NodeSocketFloat')
_s.subtype = 'FACTOR'
_s.default_value = 0.3
_s.min_value = 0.0
_s.max_value = 1.0
_s = ng_gi__body_starter___auto_configuration.interface.new_socket(name='Range 3', in_out='INPUT', socket_type='NodeSocketFloat')
_s.subtype = 'FACTOR'
_s.default_value = 0.45
_s.min_value = 0.0
_s.max_value = 1.0
_s = ng_gi__body_starter___auto_configuration.interface.new_socket(name='Range 4', in_out='INPUT', socket_type='NodeSocketFloat')
_s.subtype = 'FACTOR'
_s.default_value = 0.62
_s.min_value = 0.0
_s.max_value = 1.0
ng_gi__body_starter___auto_configuration.interface.new_panel('Shadow')
_s = ng_gi__body_starter___auto_configuration.interface.new_socket(name='Map 1', in_out='INPUT', socket_type='NodeSocketColor')
_s = ng_gi__body_starter___auto_configuration.interface.new_socket(name='Map 2', in_out='INPUT', socket_type='NodeSocketColor')
_s = ng_gi__body_starter___auto_configuration.interface.new_socket(name='Map 3', in_out='INPUT', socket_type='NodeSocketColor')
_s = ng_gi__body_starter___auto_configuration.interface.new_socket(name='Map 4', in_out='INPUT', socket_type='NodeSocketColor')
_s = ng_gi__body_starter___auto_configuration.interface.new_socket(name='Map 5', in_out='INPUT', socket_type='NodeSocketColor')
ng_gi__body_starter___auto_configuration.interface.new_panel('SSS')
_s = ng_gi__body_starter___auto_configuration.interface.new_socket(name='Map 1', in_out='INPUT', socket_type='NodeSocketColor')
_s = ng_gi__body_starter___auto_configuration.interface.new_socket(name='Map 2', in_out='INPUT', socket_type='NodeSocketColor')
_s = ng_gi__body_starter___auto_configuration.interface.new_socket(name='Map 3', in_out='INPUT', socket_type='NodeSocketColor')
_s = ng_gi__body_starter___auto_configuration.interface.new_socket(name='Map 4', in_out='INPUT', socket_type='NodeSocketColor')
_s = ng_gi__body_starter___auto_configuration.interface.new_socket(name='Map 5', in_out='INPUT', socket_type='NodeSocketColor')
ng_gi__body_starter___auto_configuration.interface.new_panel('Specular')
_s = ng_gi__body_starter___auto_configuration.interface.new_socket(name='Map 1', in_out='INPUT', socket_type='NodeSocketColor')
_s = ng_gi__body_starter___auto_configuration.interface.new_socket(name='Map 2', in_out='INPUT', socket_type='NodeSocketColor')
_s = ng_gi__body_starter___auto_configuration.interface.new_socket(name='Map 3', in_out='INPUT', socket_type='NodeSocketColor')
_s = ng_gi__body_starter___auto_configuration.interface.new_socket(name='Map 4', in_out='INPUT', socket_type='NodeSocketColor')
_s = ng_gi__body_starter___auto_configuration.interface.new_socket(name='Map 5', in_out='INPUT', socket_type='NodeSocketColor')
ng_gi__body_starter___auto_configuration.is_modifier = True
_N = ng_gi__body_starter___auto_configuration.nodes; _L = ng_gi__body_starter___auto_configuration.links
n0 = _N.new('NodeGroupInput'); n0.name = 'Group Input'; n0.location = (3, 0)
n1 = _N.new('NodeGroupOutput'); n1.name = 'Group Output'; n1.location = (200, 0)
_L.new(n0.outputs[0], n1.inputs[0])
_L.new(n0.outputs[4], n1.inputs[4])
_L.new(n0.outputs[9], n1.inputs[9])
_L.new(n0.outputs[1], n1.inputs[1])
_L.new(n0.outputs[16], n1.inputs[16])
_L.new(n0.outputs[17], n1.inputs[17])
_L.new(n0.outputs[18], n1.inputs[18])
_L.new(n0.outputs[19], n1.inputs[19])
_L.new(n0.outputs[20], n1.inputs[20])
_L.new(n0.outputs[21], n1.inputs[21])
_L.new(n0.outputs[22], n1.inputs[22])
_L.new(n0.outputs[23], n1.inputs[23])
_L.new(n0.outputs[24], n1.inputs[24])
_L.new(n0.outputs[25], n1.inputs[25])
_L.new(n0.outputs[2], n1.inputs[2])
_L.new(n0.outputs[3], n1.inputs[3])
_L.new(n0.outputs[10], n1.inputs[10])
_L.new(n0.outputs[11], n1.inputs[11])
_L.new(n0.outputs[12], n1.inputs[12])
_L.new(n0.outputs[13], n1.inputs[13])
_L.new(n0.outputs[14], n1.inputs[14])
_L.new(n0.outputs[15], n1.inputs[15])
_L.new(n0.outputs[5], n1.inputs[5])
_L.new(n0.outputs[6], n1.inputs[6])
_L.new(n0.outputs[7], n1.inputs[7])
_L.new(n0.outputs[8], n1.inputs[8])
_L.new(n0.outputs[26], n1.inputs[26])
_L.new(n0.outputs[27], n1.inputs[27])
_L.new(n0.outputs[28], n1.inputs[28])
_L.new(n0.outputs[29], n1.inputs[29])
_L.new(n0.outputs[30], n1.inputs[30])
n1.is_active_output = True
ng_gi__hair_starter___auto_configuration = bpy.data.node_groups.new('GI: Hair Starter - Auto Configuration', 'GeometryNodeTree')
_s = ng_gi__hair_starter___auto_configuration.interface.new_socket(name='Geometry', in_out='OUTPUT', socket_type='NodeSocketGeometry')
_s = ng_gi__hair_starter___auto_configuration.interface.new_socket(name='Highlight Color', in_out='OUTPUT', socket_type='NodeSocketColor')
_s.default_value = (0.9, 0.9, 0.9, 1.0)
_s.default_attribute_name = 'highlightColor'
_s = ng_gi__hair_starter___auto_configuration.interface.new_socket(name='Shadow Color', in_out='OUTPUT', socket_type='NodeSocketColor')
_s.default_attribute_name = 'shadowColor'
_s = ng_gi__hair_starter___auto_configuration.interface.new_socket(name='SSS Color', in_out='OUTPUT', socket_type='NodeSocketColor')
_s.default_value = (0.9, 0.9, 0.9, 1.0)
_s.default_attribute_name = 'sssColor'
_s = ng_gi__hair_starter___auto_configuration.interface.new_socket(name='Rim Color', in_out='OUTPUT', socket_type='NodeSocketColor')
_s.default_value = (0.8999, 0.0, 0.0, 1.0)
_s.description = 'rimColor'
_s = ng_gi__hair_starter___auto_configuration.interface.new_socket(name='Back Color', in_out='OUTPUT', socket_type='NodeSocketColor')
_s.default_value = (0.01263, 0.1156, 0.8998, 1.0)
_s.default_attribute_name = 'backColor'
_s = ng_gi__hair_starter___auto_configuration.interface.new_socket(name='Emission Strength', in_out='OUTPUT', socket_type='NodeSocketFloat')
_s.default_attribute_name = 'emissionStrength'
_s = ng_gi__hair_starter___auto_configuration.interface.new_socket(name='Enable Ramp Map', in_out='OUTPUT', socket_type='NodeSocketBool')
_s = ng_gi__hair_starter___auto_configuration.interface.new_socket(name='Invert Shadow Map', in_out='OUTPUT', socket_type='NodeSocketBool')
_s.default_attribute_name = 'invertShadowMask'
_s = ng_gi__hair_starter___auto_configuration.interface.new_socket(name='Blend Base And Dot', in_out='OUTPUT', socket_type='NodeSocketFloat')
_s.min_value = 0.0
_s.max_value = 1.0
_s.default_attribute_name = 'blendBaseAndCustomRamp'
_s = ng_gi__hair_starter___auto_configuration.interface.new_socket(name='Mix Core And Dot', in_out='OUTPUT', socket_type='NodeSocketFloat')
_s.min_value = 0.0
_s.max_value = 1.0
_s.default_attribute_name = 'mixCoreAndDot'
_s = ng_gi__hair_starter___auto_configuration.interface.new_socket(name='Value Enhance', in_out='OUTPUT', socket_type='NodeSocketFloat')
_s.default_value = 0.1
_s.min_value = 0.0
_s.max_value = 1.0
_s.default_attribute_name = 'valueEnhance'
_s = ng_gi__hair_starter___auto_configuration.interface.new_socket(name='World Color Enable', in_out='OUTPUT', socket_type='NodeSocketBool')
_s.default_attribute_name = 'worldColorEnable'
_s = ng_gi__hair_starter___auto_configuration.interface.new_socket(name='Rim Color', in_out='OUTPUT', socket_type='NodeSocketColor')
_s.default_attribute_name = 'rimColor'
_s = ng_gi__hair_starter___auto_configuration.interface.new_socket(name='Rim Strength', in_out='OUTPUT', socket_type='NodeSocketFloat')
_s.min_value = 0.0
_s.max_value = 100.0
_s.default_attribute_name = 'rimStrength'
_s = ng_gi__hair_starter___auto_configuration.interface.new_socket(name='Rim Size', in_out='OUTPUT', socket_type='NodeSocketFloat')
_s.min_value = 0.0
_s.max_value = 10.0
_s.default_attribute_name = 'rimSize'
_s = ng_gi__hair_starter___auto_configuration.interface.new_socket(name='Geometry', in_out='INPUT', socket_type='NodeSocketGeometry')
_s = ng_gi__hair_starter___auto_configuration.interface.new_socket(name='Highlight Color', in_out='INPUT', socket_type='NodeSocketColor')
_s.default_value = (1.0, 1.0, 1.0, 1.0)
_s = ng_gi__hair_starter___auto_configuration.interface.new_socket(name='Shadow Color', in_out='INPUT', socket_type='NodeSocketColor')
_s.default_value = (0.9, 0.9, 0.9, 1.0)
_s = ng_gi__hair_starter___auto_configuration.interface.new_socket(name='SSS Color', in_out='INPUT', socket_type='NodeSocketColor')
_s.default_value = (0.8999, 0.0, 0.0, 1.0)
_s = ng_gi__hair_starter___auto_configuration.interface.new_socket(name='Rim Color', in_out='INPUT', socket_type='NodeSocketColor')
_s.default_value = (1.0, 1.0, 1.0, 1.0)
_s = ng_gi__hair_starter___auto_configuration.interface.new_socket(name='Back Color', in_out='INPUT', socket_type='NodeSocketColor')
_s.default_value = (0.001143, 0.04211, 1.0, 1.0)
_s = ng_gi__hair_starter___auto_configuration.interface.new_socket(name='Emission Strength', in_out='INPUT', socket_type='NodeSocketFloat')
_s.default_value = 1.0
_s.min_value = 0.0
_s.max_value = 100.0
ng_gi__hair_starter___auto_configuration.interface.new_panel('Config')
_s = ng_gi__hair_starter___auto_configuration.interface.new_socket(name='Enable Ramp Map', in_out='INPUT', socket_type='NodeSocketBool')
_s = ng_gi__hair_starter___auto_configuration.interface.new_socket(name='Invert Shadow Map', in_out='INPUT', socket_type='NodeSocketBool')
_s = ng_gi__hair_starter___auto_configuration.interface.new_socket(name='Blend Base And Dot', in_out='INPUT', socket_type='NodeSocketFloat')
_s.min_value = 0.0
_s.max_value = 1.0
_s = ng_gi__hair_starter___auto_configuration.interface.new_socket(name='Mix Core And Dot', in_out='INPUT', socket_type='NodeSocketFloat')
_s.min_value = 0.0
_s.max_value = 1.0
_s = ng_gi__hair_starter___auto_configuration.interface.new_socket(name='Value Enhance', in_out='INPUT', socket_type='NodeSocketFloat')
_s.default_value = 0.1
_s.min_value = 0.0
_s.max_value = 1.0
_s = ng_gi__hair_starter___auto_configuration.interface.new_socket(name='World Color Enable', in_out='INPUT', socket_type='NodeSocketBool')
ng_gi__hair_starter___auto_configuration.interface.new_panel('Rim')
_s = ng_gi__hair_starter___auto_configuration.interface.new_socket(name='Rim Color', in_out='INPUT', socket_type='NodeSocketColor')
_s.default_value = (1.0, 1.0, 1.0, 1.0)
_s = ng_gi__hair_starter___auto_configuration.interface.new_socket(name='Rim Strength', in_out='INPUT', socket_type='NodeSocketFloat')
_s.default_value = 0.1
_s.min_value = 0.0
_s.max_value = 100.0
_s = ng_gi__hair_starter___auto_configuration.interface.new_socket(name='Rim Size', in_out='INPUT', socket_type='NodeSocketFloat')
_s.default_value = 0.3
_s.min_value = 0.0
_s.max_value = 10.0
ng_gi__hair_starter___auto_configuration.is_modifier = True
_N = ng_gi__hair_starter___auto_configuration.nodes; _L = ng_gi__hair_starter___auto_configuration.links
n0 = _N.new('NodeGroupInput'); n0.name = 'Group Input'; n0.location = (-12, 0)
n1 = _N.new('NodeGroupOutput'); n1.name = 'Group Output'; n1.location = (200, 0)
_L.new(n0.outputs[0], n1.inputs[0])
_L.new(n0.outputs[2], n1.inputs[2])
_L.new(n0.outputs[3], n1.inputs[3])
_L.new(n0.outputs[4], n1.inputs[4])
_L.new(n0.outputs[5], n1.inputs[5])
_L.new(n0.outputs[6], n1.inputs[6])
_L.new(n0.outputs[7], n1.inputs[7])
_L.new(n0.outputs[8], n1.inputs[8])
_L.new(n0.outputs[9], n1.inputs[9])
_L.new(n0.outputs[10], n1.inputs[10])
_L.new(n0.outputs[11], n1.inputs[11])
_L.new(n0.outputs[12], n1.inputs[12])
_L.new(n0.outputs[13], n1.inputs[13])
_L.new(n0.outputs[14], n1.inputs[14])
_L.new(n0.outputs[15], n1.inputs[15])
_L.new(n0.outputs[1], n1.inputs[1])
n1.is_active_output = True

# ---- material node trees
mat_gi__body_starter.use_nodes = True; mat_gi__body_starter.node_tree.nodes.clear()
_N = mat_gi__body_starter.node_tree.nodes; _L = mat_gi__body_starter.node_tree.links
n0 = _N.new('ShaderNodeOutputMaterial'); n0.name = 'Material Output'; n0.location = (-405, 31)
n1 = _N.new('ShaderNodeGroup'); n1.name = 'Group.004'; n1.location = (-1050, -161)
n1.node_tree = ng_build_ramp_from_map
n1.inputs[1].default_value = 0.5
n2 = _N.new('ShaderNodeTexImage'); n2.name = 'Image Texture'; n2.location = (-875, -181)
n2.label = 'Ramp texture'
n2.hide = True
n3 = _N.new('ShaderNodeGroup'); n3.name = 'Group.006'; n3.location = (-1232, -145)
n3.node_tree = ng_simple_toon
n3.inputs[0].default_value = 1.0
n3.inputs[1].default_value = 0.0
n3.inputs[2].default_value = True
n3.inputs[3].default_value = (0.0, 0.0, 0.0)
n4 = _N.new('ShaderNodeTexImage'); n4.name = 'Image Texture.001'; n4.location = (-875, -2)
n4.label = 'Base Texture'
n4.hide = True
n5 = _N.new('ShaderNodeUVMap'); n5.name = 'UV Map'; n5.location = (-1173, 3)
n6 = _N.new('ShaderNodeTexImage'); n6.name = 'Image Texture.002'; n6.location = (-875, -41)
n6.label = 'Lightmap Texture'
n6.hide = True
n7 = _N.new('ShaderNodeGroup'); n7.name = 'Group.002'; n7.location = (-591, 9)
n7.node_tree = ng_gi__body_starter
n7.inputs[5].default_value = (1.0, 1.0, 1.0, 1.0)
n7.inputs[6].default_value = 1.0
n7.inputs[7].default_value = (0.0, 0.0, 0.0)
n7.inputs[8].default_value = (0.0, 0.0, 0.0)
n7.inputs[9].default_value = (0.0, 0.0, 0.0)
n7.inputs[10].default_value = (0.0, 0.0, 0.0)
n8 = _N.new('ShaderNodeGroup'); n8.name = 'Group.001'; n8.location = (-799, -227)
n8.node_tree = ng_worldcolor_provider
n8.inputs[0].default_value = (0.0, 0.0, 0.0)
_L.new(n1.outputs[0], n2.inputs[0])
_L.new(n3.outputs[0], n1.inputs[0])
_L.new(n5.outputs[0], n4.inputs[0])
_L.new(n5.outputs[0], n6.inputs[0])
_L.new(n7.outputs[0], n0.inputs[0])
_L.new(n4.outputs[0], n7.inputs[0])
_L.new(n6.outputs[0], n7.inputs[2])
_L.new(n2.outputs[0], n7.inputs[4])
_L.new(n6.outputs[1], n7.inputs[3])
_L.new(n4.outputs[1], n7.inputs[1])
n0.is_active_output = True
mat_gi__hair_starter.use_nodes = True; mat_gi__hair_starter.node_tree.nodes.clear()
_N = mat_gi__hair_starter.node_tree.nodes; _L = mat_gi__hair_starter.node_tree.links
n0 = _N.new('ShaderNodeOutputMaterial'); n0.name = 'Material Output'; n0.location = (-398, 31)
n1 = _N.new('ShaderNodeTexImage'); n1.name = 'Image Texture'; n1.location = (-1045, -256)
n1.hide = True
n2 = _N.new('ShaderNodeTexImage'); n2.name = 'Image Texture.001'; n2.location = (-1143, -30)
n2.hide = True
n3 = _N.new('ShaderNodeUVMap'); n3.name = 'UV Map'; n3.location = (-1367, -33)
n4 = _N.new('ShaderNodeTexImage'); n4.name = 'Image Texture.002'; n4.location = (-1143, -66)
n4.hide = True
n5 = _N.new('ShaderNodeGroup'); n5.name = 'Group.002'; n5.location = (-583, 9)
n5.node_tree = ng_gi__hair_starter
n5.inputs[1].default_value = 0.0
n5.inputs[3].default_value = 0.0
n5.inputs[5].default_value = (1.0, 1.0, 1.0, 1.0)
n5.inputs[6].default_value = (0.0, 0.0, 0.0)
n5.inputs[7].default_value = (0.0, 0.0, 0.0)
n5.inputs[8].default_value = (0.0, 0.0, 0.0)
n5.inputs[9].default_value = (0.0, 0.0, 0.0)
n6 = _N.new('ShaderNodeGroup'); n6.name = 'Group.001'; n6.location = (-586, -321)
n6.node_tree = ng_worldcolor_provider
n6.inputs[0].default_value = (0.0, 0.0, 0.0)
n7 = _N.new('ShaderNodeTexImage'); n7.name = 'Image Texture.003'; n7.location = (-1045, -290)
n7.hide = True
n8 = _N.new('ShaderNodeTexImage'); n8.name = 'Image Texture.004'; n8.location = (-1045, -325)
n8.hide = True
n9 = _N.new('ShaderNodeTexImage'); n9.name = 'Image Texture.005'; n9.location = (-1045, -361)
n9.hide = True
n10 = _N.new('ShaderNodeTexImage'); n10.name = 'Image Texture.006'; n10.location = (-1045, -398)
n10.hide = True
n11 = _N.new('ShaderNodeTexImage'); n11.name = 'Image Texture.007'; n11.location = (-1045, -435)
n11.hide = True
n12 = _N.new('ShaderNodeTexImage'); n12.name = 'Image Texture.008'; n12.location = (-1045, -470)
n12.hide = True
n13 = _N.new('ShaderNodeTexImage'); n13.name = 'Image Texture.009'; n13.location = (-1045, -505)
n13.hide = True
n14 = _N.new('ShaderNodeTexImage'); n14.name = 'Image Texture.010'; n14.location = (-1045, -542)
n14.hide = True
n15 = _N.new('ShaderNodeTexImage'); n15.name = 'Image Texture.011'; n15.location = (-1045, -577)
n15.hide = True
n16 = _N.new('ShaderNodeGroup'); n16.name = 'Group.003'; n16.location = (-1341, -283)
n16.node_tree = ng_gi__build_ramp_from_map_starter
n17 = _N.new('ShaderNodeGroup'); n17.name = 'Group'; n17.location = (-763, -148)
n17.node_tree = ng_gi__from_map_to_ramp
n17.inputs[0].default_value = False
n17.inputs[12].default_value = 0.1
n17.inputs[13].default_value = 0.3
n17.inputs[14].default_value = 0.45
n17.inputs[15].default_value = 0.62
_L.new(n3.outputs[0], n2.inputs[0])
_L.new(n3.outputs[0], n4.inputs[0])
_L.new(n5.outputs[0], n0.inputs[0])
_L.new(n2.outputs[0], n5.inputs[0])
_L.new(n4.outputs[0], n5.inputs[2])
_L.new(n17.outputs[0], n5.inputs[4])
_L.new(n16.outputs[0], n1.inputs[0])
_L.new(n16.outputs[1], n7.inputs[0])
_L.new(n16.outputs[2], n8.inputs[0])
_L.new(n16.outputs[3], n9.inputs[0])
_L.new(n16.outputs[4], n10.inputs[0])
_L.new(n16.outputs[5], n11.inputs[0])
_L.new(n16.outputs[6], n12.inputs[0])
_L.new(n16.outputs[7], n13.inputs[0])
_L.new(n16.outputs[8], n14.inputs[0])
_L.new(n16.outputs[9], n15.inputs[0])
_L.new(n1.outputs[0], n17.inputs[2])
_L.new(n7.outputs[0], n17.inputs[3])
_L.new(n8.outputs[0], n17.inputs[4])
_L.new(n9.outputs[0], n17.inputs[5])
_L.new(n10.outputs[0], n17.inputs[6])
_L.new(n11.outputs[0], n17.inputs[7])
_L.new(n12.outputs[0], n17.inputs[8])
_L.new(n13.outputs[0], n17.inputs[9])
_L.new(n14.outputs[0], n17.inputs[10])
_L.new(n15.outputs[0], n17.inputs[11])
_L.new(n4.outputs[1], n17.inputs[1])
n0.is_active_output = True

# ---- world
world_world = bpy.data.worlds.new('World'); scene.world = world_world
world_world.use_nodes = True; world_world.node_tree.nodes.clear()
_N = world_world.node_tree.nodes; _L = world_world.node_tree.links
n0 = _N.new('ShaderNodeOutputWorld'); n0.name = 'World Output'; n0.location = (300, 300)
n1 = _N.new('ShaderNodeBackground'); n1.name = 'Background'; n1.location = (10, 300)
n1.inputs[0].default_value = (0.05088, 0.05088, 0.05088, 1.0)
_L.new(n1.outputs[0], n0.inputs[0])
n0.is_active_output = True
world_world.color = (0.05088, 0.05088, 0.05088)
world_world.sun_shadow_jitter_overblur = 0.0

# ---- meshes
me_gi_starter = bpy.data.meshes.new('GI_Starter')
me_gi_starter.from_pydata([(0.0, 0.5556, 0.8315), (0.0, 0.8315, 0.5556), (0.0, 0.9808, 0.1951), (0.0, 1.0, 0.0), (0.0, 0.9808, -0.1951), (0.0, 0.8315, -0.5556), (0.03806, 0.1913, 0.9808), (0.07466, 0.3753, 0.9239), (0.1084, 0.5449, 0.8315), (0.1379, 0.6935, 0.7071), (0.1622, 0.8155, 0.5556), (0.1802, 0.9061, 0.3827), (0.1913, 0.9619, 0.1951), (0.1951, 0.9808, 0.0), (0.1913, 0.9619, -0.1951), (0.1802, 0.9061, -0.3827), (0.1622, 0.8155, -0.5556), (0.1379, 0.6935, -0.7071), (0.1084, 0.5449, -0.8315), (0.07466, 0.3753, -0.9239), (0.03806, 0.1913, -0.9808), (0.07466, 0.1802, 0.9808), (0.1464, 0.3536, 0.9239), (0.2126, 0.5133, 0.8315), (0.2706, 0.6533, 0.7071), (0.3182, 0.7682, 0.5556), (0.3536, 0.8536, 0.3827), (0.3753, 0.9061, 0.1951), (0.3827, 0.9239, 0.0), (0.3753, 0.9061, -0.1951), (0.3536, 0.8536, -0.3827), (0.3182, 0.7682, -0.5556), (0.2706, 0.6533, -0.7071), (0.2126, 0.5133, -0.8315), (0.1464, 0.3536, -0.9239), (0.07466, 0.1802, -0.9808), (0.1084, 0.1622, 0.9808), (0.2126, 0.3182, 0.9239), (0.3087, 0.4619, 0.8315), (0.3928, 0.5879, 0.7071), (0.4619, 0.6913, 0.5556), (0.5133, 0.7682, 0.3827), (0.5449, 0.8155, 0.1951), (0.5556, 0.8315, 0.0), (0.5449, 0.8155, -0.1951), (0.5133, 0.7682, -0.3827), (0.4619, 0.6913, -0.5556), (0.3928, 0.5879, -0.7071), (0.3087, 0.4619, -0.8315), (0.2126, 0.3182, -0.9239), (0.1084, 0.1622, -0.9808), (0.1379, 0.1379, 0.9808), (0.2706, 0.2706, 0.9239), (0.3928, 0.3928, 0.8315), (0.5, 0.5, 0.7071), (0.5879, 0.5879, 0.5556), (0.6533, 0.6533, 0.3827), (0.6935, 0.6935, 0.1951), (0.7071, 0.7071, 0.0), (0.6935, 0.6935, -0.1951), (0.6533, 0.6533, -0.3827), (0.5879, 0.5879, -0.5556), (0.5, 0.5, -0.7071), (0.3928, 0.3928, -0.8315), (0.2706, 0.2706, -0.9239), (0.1379, 0.1379, -0.9808), (0.1622, 0.1084, 0.9808), (0.3182, 0.2126, 0.9239), (0.4619, 0.3087, 0.8315), (0.5879, 0.3928, 0.7071), (0.6913, 0.4619, 0.5556), (0.7682, 0.5133, 0.3827), (0.8155, 0.5449, 0.1951), (0.8315, 0.5556, 0.0), (0.8155, 0.5449, -0.1951), (0.7682, 0.5133, -0.3827), (0.6913, 0.4619, -0.5556), (0.5879, 0.3928, -0.7071), (0.4619, 0.3087, -0.8315), (0.3182, 0.2126, -0.9239), (0.1622, 0.1084, -0.9808), (0.0, 0.0, 1.0), (0.1802, 0.07466, 0.9808), (0.3536, 0.1464, 0.9239), (0.5133, 0.2126, 0.8315), (0.6533, 0.2706, 0.7071), (0.7682, 0.3182, 0.5556), (0.8536, 0.3536, 0.3827), (0.9061, 0.3753, 0.1951), (0.9239, 0.3827, 0.0), (0.9061, 0.3753, -0.1951), (0.8536, 0.3536, -0.3827), (0.7682, 0.3182, -0.5556), (0.6533, 0.2706, -0.7071), (0.5133, 0.2126, -0.8315), (0.3536, 0.1464, -0.9239), (0.1802, 0.07466, -0.9808), (0.1913, 0.03806, 0.9808), (0.3753, 0.07466, 0.9239), (0.5449, 0.1084, 0.8315), (0.6935, 0.1379, 0.7071), (0.8155, 0.1622, 0.5556), (0.9061, 0.1802, 0.3827), (0.9619, 0.1913, 0.1951), (0.9808, 0.1951, 0.0), (0.9619, 0.1913, -0.1951), (0.9061, 0.1802, -0.3827), (0.8155, 0.1622, -0.5556), (0.6935, 0.1379, -0.7071), (0.5449, 0.1084, -0.8315), (0.3753, 0.07466, -0.9239), (0.1913, 0.03806, -0.9808), (0.1951, -1.118e-08, 0.9808), (0.3827, -2.235e-08, 0.9239), (0.5556, -5.215e-08, 0.8315), (0.7071, 1.49e-08, 0.7071), (0.8315, -8.941e-08, 0.5556), (0.9239, 4.47e-08, 0.3827), (0.9808, -8.941e-08, 0.1951), (1.0, -1.639e-07, 0.0), (0.9808, -8.941e-08, -0.1951), (0.9239, 4.47e-08, -0.3827), (0.8315, -8.941e-08, -0.5556), (0.7071, 1.49e-08, -0.7071), (0.5556, -5.215e-08, -0.8315), (0.3827, -2.235e-08, -0.9239), (0.1951, -1.118e-08, -0.9808), (0.1913, -0.03806, 0.9808), (0.3753, -0.07466, 0.9239), (0.5449, -0.1084, 0.8315), (0.6935, -0.1379, 0.7071), (0.8155, -0.1622, 0.5556), (0.9061, -0.1802, 0.3827), (0.9619, -0.1913, 0.1951), (0.9808, -0.1951, 0.0), (0.9619, -0.1913, -0.1951), (0.9061, -0.1802, -0.3827), (0.8155, -0.1622, -0.5556), (0.6935, -0.1379, -0.7071), (0.5449, -0.1084, -0.8315), (0.3753, -0.07466, -0.9239), (0.1913, -0.03806, -0.9808), (0.1802, -0.07466, 0.9808), (0.3536, -0.1464, 0.9239), (0.5133, -0.2126, 0.8315), (0.6533, -0.2706, 0.7071), (0.7682, -0.3182, 0.5556), (0.8536, -0.3536, 0.3827), (0.9061, -0.3753, 0.1951), (0.9239, -0.3827, 0.0), (0.9061, -0.3753, -0.1951), (0.8536, -0.3536, -0.3827), (0.7682, -0.3182, -0.5556), (0.6533, -0.2706, -0.7071), (0.5133, -0.2126, -0.8315), (0.3536, -0.1464, -0.9239), (0.1802, -0.07466, -0.9808), (0.1622, -0.1084, 0.9808), (0.3182, -0.2126, 0.9239), (0.4619, -0.3087, 0.8315), (0.5879, -0.3928, 0.7071), (0.6913, -0.4619, 0.5556), (0.7682, -0.5133, 0.3827), (0.8155, -0.5449, 0.1951), (0.8315, -0.5556, 0.0), (0.8155, -0.5449, -0.1951), (0.7682, -0.5133, -0.3827), (0.6913, -0.4619, -0.5556), (0.5879, -0.3928, -0.7071), (0.4619, -0.3087, -0.8315), (0.3182, -0.2126, -0.9239), (0.1622, -0.1084, -0.9808), (0.1379, -0.1379, 0.9808), (0.2706, -0.2706, 0.9239), (0.3928, -0.3928, 0.8315), (0.5, -0.5, 0.7071), (0.5879, -0.5879, 0.5556), (0.6533, -0.6533, 0.3827), (0.6935, -0.6935, 0.1951), (0.7071, -0.7071, 0.0), (0.6935, -0.6935, -0.1951), (0.6533, -0.6533, -0.3827), (0.5879, -0.5879, -0.5556), (0.5, -0.5, -0.7071), (0.3928, -0.3928, -0.8315), (0.2706, -0.2706, -0.9239), (0.1379, -0.1379, -0.9808), (0.1084, -0.1622, 0.9808), (0.2126, -0.3182, 0.9239), (0.3087, -0.4619, 0.8315), (0.3928, -0.5879, 0.7071), (0.4619, -0.6913, 0.5556), (0.5133, -0.7682, 0.3827), (0.5449, -0.8155, 0.1951), (0.5556, -0.8315, 0.0), (0.5449, -0.8155, -0.1951), (0.5133, -0.7682, -0.3827), (0.4619, -0.6913, -0.5556), (0.3928, -0.5879, -0.7071), (0.3087, -0.4619, -0.8315), (0.2126, -0.3182, -0.9239), (0.1084, -0.1622, -0.9808), (0.07466, -0.1802, 0.9808), (0.1464, -0.3536, 0.9239), (0.2126, -0.5133, 0.8315), (0.2706, -0.6533, 0.7071), (0.3182, -0.7682, 0.5556), (0.3536, -0.8536, 0.3827), (0.3753, -0.9061, 0.1951), (0.3827, -0.9239, 0.0), (0.3753, -0.9061, -0.1951), (0.3536, -0.8536, -0.3827), (0.3182, -0.7682, -0.5556), (0.2706, -0.6533, -0.7071), (0.2126, -0.5133, -0.8315), (0.1464, -0.3536, -0.9239), (0.07466, -0.1802, -0.9808), (0.03806, -0.1913, 0.9808), (0.07466, -0.3753, 0.9239), (0.1084, -0.5449, 0.8315), (0.1379, -0.6935, 0.7071), (0.1622, -0.8155, 0.5556), (0.1802, -0.9061, 0.3827), (0.1913, -0.9619, 0.1951), (0.1951, -0.9808, 0.0), (0.1913, -0.9619, -0.1951), (0.1802, -0.9061, -0.3827), (0.1622, -0.8155, -0.5556), (0.1379, -0.6935, -0.7071), (0.1084, -0.5449, -0.8315), (0.07466, -0.3753, -0.9239), (0.03806, -0.1913, -0.9808), (-7.451e-09, -0.1951, 0.9808), (-5.215e-08, -0.3827, 0.9239), (-9.686e-08, -0.5556, 0.8315), (-1.49e-08, -0.7071, 0.7071), (-1.043e-07, -0.8315, 0.5556), (2.98e-08, -0.9239, 0.3827), (-1.341e-07, -0.9808, 0.1951), (-3.278e-07, -1.0, 0.0), (-1.341e-07, -0.9808, -0.1951), (2.98e-08, -0.9239, -0.3827), (-1.043e-07, -0.8315, -0.5556), (-1.49e-08, -0.7071, -0.7071), (-9.686e-08, -0.5556, -0.8315), (-5.215e-08, -0.3827, -0.9239), (-7.451e-09, -0.1951, -0.9808), (-0.03806, -0.1913, 0.9808), (-0.07466, -0.3753, 0.9239), (-0.1084, -0.5449, 0.8315), (-0.1379, -0.6935, 0.7071), (-0.1622, -0.8155, 0.5556), (-0.1802, -0.9061, 0.3827), (-0.1913, -0.9619, 0.1951), (-0.1951, -0.9808, 0.0), (-0.1913, -0.9619, -0.1951), (-0.1802, -0.9061, -0.3827), (-0.1622, -0.8155, -0.5556), (-0.1379, -0.6935, -0.7071), (-0.1084, -0.5449, -0.8315), (-0.07466, -0.3753, -0.9239), (-0.03806, -0.1913, -0.9808), (-0.07466, -0.1802, 0.9808), (-0.1464, -0.3536, 0.9239), (-0.2126, -0.5133, 0.8315), (-0.2706, -0.6533, 0.7071), (-0.3182, -0.7682, 0.5556), (-0.3536, -0.8536, 0.3827), (-0.3753, -0.9061, 0.1951), (-0.3827, -0.9239, 0.0), (-0.3753, -0.9061, -0.1951), (-0.3536, -0.8536, -0.3827), (-0.3182, -0.7682, -0.5556), (-0.2706, -0.6533, -0.7071), (-0.2126, -0.5133, -0.8315), (-0.1464, -0.3536, -0.9239), (-0.07466, -0.1802, -0.9808), (-0.1084, -0.1622, 0.9808), (-0.2126, -0.3182, 0.9239), (-0.3087, -0.4619, 0.8315), (-0.3928, -0.5879, 0.7071), (-0.4619, -0.6913, 0.5556), (-0.5133, -0.7682, 0.3827), (-0.5449, -0.8155, 0.1951), (-0.5556, -0.8315, 0.0), (-0.5449, -0.8155, -0.1951), (-0.5133, -0.7682, -0.3827), (-0.4619, -0.6913, -0.5556), (-0.3928, -0.5879, -0.7071), (-0.3087, -0.4619, -0.8315), (-0.2126, -0.3182, -0.9239), (-0.1084, -0.1622, -0.9808), (-0.1379, -0.1379, 0.9808), (-0.2706, -0.2706, 0.9239), (-0.3928, -0.3928, 0.8315), (-0.5, -0.5, 0.7071), (-0.5879, -0.5879, 0.5556), (-0.6533, -0.6533, 0.3827), (-0.6935, -0.6935, 0.1951), (-0.7071, -0.7071, 0.0), (-0.6935, -0.6935, -0.1951), (-0.6533, -0.6533, -0.3827), (-0.5879, -0.5879, -0.5556), (-0.5, -0.5, -0.7071), (-0.3928, -0.3928, -0.8315), (-0.2706, -0.2706, -0.9239), (-0.1379, -0.1379, -0.9808), (0.0, 0.0, -1.0), (-0.1622, -0.1084, 0.9808), (-0.3182, -0.2126, 0.9239), (-0.4619, -0.3087, 0.8315), (-0.5879, -0.3928, 0.7071), (-0.6913, -0.4619, 0.5556), (-0.7682, -0.5133, 0.3827), (-0.8155, -0.5449, 0.1951), (-0.8315, -0.5556, 0.0), (-0.8155, -0.5449, -0.1951), (-0.7682, -0.5133, -0.3827), (-0.6913, -0.4619, -0.5556), (-0.5879, -0.3928, -0.7071), (-0.4619, -0.3087, -0.8315), (-0.3182, -0.2126, -0.9239), (-0.1622, -0.1084, -0.9808), (-0.1802, -0.07466, 0.9808), (-0.3536, -0.1464, 0.9239), (-0.5133, -0.2126, 0.8315), (-0.6533, -0.2706, 0.7071), (-0.7682, -0.3182, 0.5556), (-0.8536, -0.3536, 0.3827), (-0.9061, -0.3753, 0.1951), (-0.9239, -0.3827, 0.0), (-0.9061, -0.3753, -0.1951), (-0.8536, -0.3536, -0.3827), (-0.7682, -0.3182, -0.5556), (-0.6533, -0.2706, -0.7071), (-0.5133, -0.2126, -0.8315), (-0.3536, -0.1464, -0.9239), (-0.1802, -0.07466, -0.9808), (-0.1913, -0.03806, 0.9808), (-0.3753, -0.07466, 0.9239), (-0.5449, -0.1084, 0.8315), (-0.6935, -0.1379, 0.7071), (-0.8155, -0.1622, 0.5556), (-0.9061, -0.1802, 0.3827), (-0.9619, -0.1913, 0.1951), (-0.9808, -0.1951, 0.0), (-0.9619, -0.1913, -0.1951), (-0.9061, -0.1802, -0.3827), (-0.8155, -0.1622, -0.5556), (-0.6935, -0.1379, -0.7071), (-0.5449, -0.1084, -0.8315), (-0.3753, -0.07466, -0.9239), (-0.1913, -0.03806, -0.9808), (-0.1951, 1.863e-08, 0.9808), (-0.3827, 5.215e-08, 0.9239), (-0.5556, 1.49e-07, 0.8315), (-0.7071, 2.98e-08, 0.7071), (-0.8315, 1.639e-07, 0.5556), (-0.9239, 1.49e-08, 0.3827), (-0.9808, 2.682e-07, 0.1951), (-1.0, 4.47e-07, 0.0), (-0.9808, 2.682e-07, -0.1951), (-0.9239, 1.49e-08, -0.3827), (-0.8315, 1.639e-07, -0.5556), (-0.7071, 2.98e-08, -0.7071), (-0.5556, 1.49e-07, -0.8315), (-0.3827, 5.215e-08, -0.9239), (-0.1951, 1.863e-08, -0.9808), (-0.1913, 0.03806, 0.9808), (-0.3753, 0.07466, 0.9239), (-0.5449, 0.1084, 0.8315), (-0.6935, 0.1379, 0.7071), (-0.8155, 0.1622, 0.5556), (-0.9061, 0.1802, 0.3827), (-0.9619, 0.1913, 0.1951), (-0.9808, 0.1951, 0.0), (-0.9619, 0.1913, -0.1951), (-0.9061, 0.1802, -0.3827), (-0.8155, 0.1622, -0.5556), (-0.6935, 0.1379, -0.7071), (-0.5449, 0.1084, -0.8315), (-0.3753, 0.07466, -0.9239), (-0.1913, 0.03806, -0.9808), (-0.1802, 0.07466, 0.9808), (-0.3536, 0.1464, 0.9239), (-0.5133, 0.2126, 0.8315), (-0.6533, 0.2706, 0.7071), (-0.7682, 0.3182, 0.5556), (-0.8536, 0.3536, 0.3827), (-0.9061, 0.3753, 0.1951), (-0.9239, 0.3827, 0.0), (-0.9061, 0.3753, -0.1951), (-0.8536, 0.3536, -0.3827), (-0.7682, 0.3182, -0.5556), (-0.6533, 0.2706, -0.7071), (-0.5133, 0.2126, -0.8315), (-0.3536, 0.1464, -0.9239), (-0.1802, 0.07466, -0.9808), (-0.1622, 0.1084, 0.9808), (-0.3182, 0.2126, 0.9239), (-0.4619, 0.3087, 0.8315), (-0.5879, 0.3928, 0.7071), (-0.6913, 0.4619, 0.5556), (-0.7682, 0.5133, 0.3827), (-0.8155, 0.5449, 0.1951), (-0.8315, 0.5556, 0.0), (-0.8155, 0.5449, -0.1951), (-0.7682, 0.5133, -0.3827), (-0.6913, 0.4619, -0.5556), (-0.5879, 0.3928, -0.7071), (-0.4619, 0.3087, -0.8315), (-0.3182, 0.2126, -0.9239), (-0.1622, 0.1084, -0.9808), (-0.1379, 0.1379, 0.9808), (-0.2706, 0.2706, 0.9239), (-0.3928, 0.3928, 0.8315), (-0.5, 0.5, 0.7071), (-0.5879, 0.5879, 0.5556), (-0.6533, 0.6533, 0.3827), (-0.6935, 0.6935, 0.1951), (-0.7071, 0.7071, 0.0), (-0.6935, 0.6935, -0.1951), (-0.6533, 0.6533, -0.3827), (-0.5879, 0.5879, -0.5556), (-0.5, 0.5, -0.7071), (-0.3928, 0.3928, -0.8315), (-0.2706, 0.2706, -0.9239), (-0.1379, 0.1379, -0.9808), (-0.1084, 0.1622, 0.9808), (-0.2126, 0.3182, 0.9239), (-0.3087, 0.4619, 0.8315), (-0.3928, 0.5879, 0.7071), (-0.4619, 0.6913, 0.5556), (-0.5133, 0.7682, 0.3827), (-0.5449, 0.8155, 0.1951), (-0.5556, 0.8315, 0.0), (-0.5449, 0.8155, -0.1951), (-0.5133, 0.7682, -0.3827), (-0.4619, 0.6913, -0.5556), (-0.3928, 0.5879, -0.7071), (-0.3087, 0.4619, -0.8315), (-0.2126, 0.3182, -0.9239), (-0.1084, 0.1622, -0.9808), (-0.07466, 0.1802, 0.9808), (-0.1464, 0.3536, 0.9239), (-0.2126, 0.5133, 0.8315), (-0.2706, 0.6533, 0.7071), (-0.3182, 0.7682, 0.5556), (-0.3536, 0.8536, 0.3827), (-0.3753, 0.9061, 0.1951), (-0.3827, 0.9239, 0.0), (-0.3753, 0.9061, -0.1951), (-0.3536, 0.8536, -0.3827), (-0.3182, 0.7682, -0.5556), (-0.2706, 0.6533, -0.7071), (-0.2126, 0.5133, -0.8315), (-0.1464, 0.3536, -0.9239), (-0.07466, 0.1802, -0.9808), (-0.03806, 0.1913, 0.9808), (-0.07466, 0.3753, 0.9239), (-0.1084, 0.5449, 0.8315), (-0.1379, 0.6935, 0.7071), (-0.1622, 0.8155, 0.5556), (-0.1802, 0.9061, 0.3827), (-0.1913, 0.9619, 0.1951), (-0.1951, 0.9808, 0.0), (-0.1913, 0.9619, -0.1951), (-0.1802, 0.9061, -0.3827), (-0.1622, 0.8155, -0.5556), (-0.1379, 0.6935, -0.7071), (-0.1084, 0.5449, -0.8315), (-0.07466, 0.3753, -0.9239), (-0.03806, 0.1913, -0.9808), (1.49e-08, 0.1951, 0.9808), (6.706e-08, 0.3827, 0.9239), (8.941e-08, 0.7071, 0.7071), (5.96e-08, 0.9239, 0.3827), (5.96e-08, 0.9239, -0.3827), (8.941e-08, 0.7071, -0.7071), (2.161e-07, 0.5556, -0.8315), (6.706e-08, 0.3827, -0.9239), (1.49e-08, 0.1951, -0.9808)], [], [(481, 480, 19, 20), (3, 2, 12, 13), (473, 81, 6), (307, 481, 20), (4, 3, 13, 14), (474, 473, 6, 7), (477, 4, 14, 15), (0, 474, 7, 8), (5, 477, 15, 16), (475, 0, 8, 9), (478, 5, 16, 17), (1, 475, 9, 10), (479, 478, 17, 18), (476, 1, 10, 11), (480, 479, 18, 19), (2, 476, 11, 12), (19, 18, 33, 34), (12, 11, 26, 27), (20, 19, 34, 35), (13, 12, 27, 28), (6, 81, 21), (307, 20, 35), (14, 13, 28, 29), (7, 6, 21, 22), (15, 14, 29, 30), (8, 7, 22, 23), (16, 15, 30, 31), (9, 8, 23, 24), (17, 16, 31, 32), (10, 9, 24, 25), (18, 17, 32, 33), (11, 10, 25, 26), (23, 22, 37, 38), (31, 30, 45, 46), (24, 23, 38, 39), (32, 31, 46, 47), (25, 24, 39, 40), (33, 32, 47, 48), (26, 25, 40, 41), (34, 33, 48, 49), (27, 26, 41, 42), (35, 34, 49, 50), (28, 27, 42, 43), (21, 81, 36), (307, 35, 50), (29, 28, 43, 44), (22, 21, 36, 37), (30, 29, 44, 45), (42, 41, 56, 57), (50, 49, 64, 65), (43, 42, 57, 58), (36, 81, 51), (307, 50, 65), (44, 43, 58, 59), (37, 36, 51, 52), (45, 44, 59, 60), (38, 37, 52, 53), (46, 45, 60, 61), (39, 38, 53, 54), (47, 46, 61, 62), (40, 39, 54, 55), (48, 47, 62, 63), (41, 40, 55, 56), (49, 48, 63, 64), (61, 60, 75, 76), (54, 53, 68, 69), (62, 61, 76, 77), (55, 54, 69, 70), (63, 62, 77, 78), (56, 55, 70, 71), (64, 63, 78, 79), (57, 56, 71, 72), (65, 64, 79, 80), (58, 57, 72, 73), (51, 81, 66), (307, 65, 80), (59, 58, 73, 74), (52, 51, 66, 67), (60, 59, 74, 75), (53, 52, 67, 68), (80, 79, 95, 96), (73, 72, 88, 89), (66, 81, 82), (307, 80, 96), (74, 73, 89, 90), (67, 66, 82, 83), (75, 74, 90, 91), (68, 67, 83, 84), (76, 75, 91, 92), (69, 68, 84, 85), (77, 76, 92, 93), (70, 69, 85, 86), (78, 77, 93, 94), (71, 70, 86, 87), (79, 78, 94, 95), (72, 71, 87, 88), (85, 84, 99, 100), (93, 92, 107, 108), (86, 85, 100, 101), (94, 93, 108, 109), (87, 86, 101, 102), (95, 94, 109, 110), (88, 87, 102, 103), (96, 95, 110, 111), (89, 88, 103, 104), (82, 81, 97), (307, 96, 111), (90, 89, 104, 105), (83, 82, 97, 98), (91, 90, 105, 106), (84, 83, 98, 99), (92, 91, 106, 107), (104, 103, 118, 119), (97, 81, 112), (307, 111, 126), (105, 104, 119, 120), (98, 97, 112, 113), (106, 105, 120, 121), (99, 98, 113, 114), (107, 106, 121, 122), (100, 99, 114, 115), (108, 107, 122, 123), (101, 100, 115, 116), (109, 108, 123, 124), (102, 101, 116, 117), (110, 109, 124, 125), (103, 102, 117, 118), (111, 110, 125, 126), (123, 122, 137, 138), (116, 115, 130, 131), (124, 123, 138, 139), (117, 116, 131, 132), (125, 124, 139, 140), (118, 117, 132, 133), (126, 125, 140, 141), (119, 118, 133, 134), (112, 81, 127), (307, 126, 141), (120, 119, 134, 135), (113, 112, 127, 128), (121, 120, 135, 136), (114, 113, 128, 129), (122, 121, 136, 137), (115, 114, 129, 130), (307, 141, 156), (135, 134, 149, 150), (128, 127, 142, 143), (136, 135, 150, 151), (129, 128, 143, 144), (137, 136, 151, 152), (130, 129, 144, 145), (138, 137, 152, 153), (131, 130, 145, 146), (139, 138, 153, 154), (132, 131, 146, 147), (140, 139, 154, 155), (133, 132, 147, 148), (141, 140, 155, 156), (134, 133, 148, 149), (127, 81, 142), (154, 153, 168, 169), (147, 146, 161, 162), (155, 154, 169, 170), (148, 147, 162, 163), (156, 155, 170, 171), (149, 148, 163, 164), (142, 81, 157), (307, 156, 171), (150, 149, 164, 165), (143, 142, 157, 158), (151, 150, 165, 166), (144, 143, 158, 159), (152, 151, 166, 167), (145, 144, 159, 160), (153, 152, 167, 168), (146, 145, 160, 161), (158, 157, 172, 173), (166, 165, 180, 181), (159, 158, 173, 174), (167, 166, 181, 182), (160, 159, 174, 175), (168, 167, 182, 183), (161, 160, 175, 176), (169, 168, 183, 184), (162, 161, 176, 177), (170, 169, 184, 185), (163, 162, 177, 178), (171, 170, 185, 186), (164, 163, 178, 179), (157, 81, 172), (307, 171, 186), (165, 164, 179, 180), (177, 176, 191, 192), (185, 184, 199, 200), (178, 177, 192, 193), (186, 185, 200, 201), (179, 178, 193, 194), (172, 81, 187), (307, 186, 201), (180, 179, 194, 195), (173, 172, 187, 188), (181, 180, 195, 196), (174, 173, 188, 189), (182, 181, 196, 197), (175, 174, 189, 190), (183, 182, 197, 198), (176, 175, 190, 191), (184, 183, 198, 199), (196, 195, 210, 211), (189, 188, 203, 204), (197, 196, 211, 212), (190, 189, 204, 205), (198, 197, 212, 213), (191, 190, 205, 206), (199, 198, 213, 214), (192, 191, 206, 207), (200, 199, 214, 215), (193, 192, 207, 208), (201, 200, 215, 216), (194, 193, 208, 209), (187, 81, 202), (307, 201, 216), (195, 194, 209, 210), (188, 187, 202, 203), (215, 214, 229, 230), (208, 207, 222, 223), (216, 215, 230, 231), (209, 208, 223, 224), (202, 81, 217), (307, 216, 231), (210, 209, 224, 225), (203, 202, 217, 218), (211, 210, 225, 226), (204, 203, 218, 219), (212, 211, 226, 227), (205, 204, 219, 220), (213, 212, 227, 228), (206, 205, 220, 221), (214, 213, 228, 229), (207, 206, 221, 222), (219, 218, 233, 234), (227, 226, 241, 242), (220, 219, 234, 235), (228, 227, 242, 243), (221, 220, 235, 236), (229, 228, 243, 244), (222, 221, 236, 237), (230, 229, 244, 245), (223, 222, 237, 238), (231, 230, 245, 246), (224, 223, 238, 239), (217, 81, 232), (307, 231, 246), (225, 224, 239, 240), (218, 217, 232, 233), (226, 225, 240, 241), (238, 237, 252, 253), (246, 245, 260, 261), (239, 238, 253, 254), (232, 81, 247), (307, 246, 261), (240, 239, 254, 255), (233, 232, 247, 248), (241, 240, 255, 256), (234, 233, 248, 249), (242, 241, 256, 257), (235, 234, 249, 250), (243, 242, 257, 258), (236, 235, 250, 251), (244, 243, 258, 259), (237, 236, 251, 252), (245, 244, 259, 260), (257, 256, 271, 272), (250, 249, 264, 265), (258, 257, 272, 273), (251, 250, 265, 266), (259, 258, 273, 274), (252, 251, 266, 267), (260, 259, 274, 275), (253, 252, 267, 268), (261, 260, 275, 276), (254, 253, 268, 269), (247, 81, 262), (307, 261, 276), (255, 254, 269, 270), (248, 247, 262, 263), (256, 255, 270, 271), (249, 248, 263, 264), (276, 275, 290, 291), (269, 268, 283, 284), (262, 81, 277), (307, 276, 291), (270, 269, 284, 285), (263, 262, 277, 278), (271, 270, 285, 286), (264, 263, 278, 279), (272, 271, 286, 287), (265, 264, 279, 280), (273, 272, 287, 288), (266, 265, 280, 281), (274, 273, 288, 289), (267, 266, 281, 282), (275, 274, 289, 290), (268, 267, 282, 283), (288, 287, 302, 303), (281, 280, 295, 296), (289, 288, 303, 304), (282, 281, 296, 297), (290, 289, 304, 305), (283, 282, 297, 298), (291, 290, 305, 306), (284, 283, 298, 299), (277, 81, 292), (307, 291, 306), (285, 284, 299, 300), (278, 277, 292, 293), (286, 285, 300, 301), (279, 278, 293, 294), (287, 286, 301, 302), (280, 279, 294, 295), (292, 81, 308), (307, 306, 322), (300, 299, 315, 316), (293, 292, 308, 309), (301, 300, 316, 317), (294, 293, 309, 310), (302, 301, 317, 318), (295, 294, 310, 311), (303, 302, 318, 319), (296, 295, 311, 312), (304, 303, 319, 320), (297, 296, 312, 313), (305, 304, 320, 321), (298, 297, 313, 314), (306, 305, 321, 322), (299, 298, 314, 315), (312, 311, 326, 327), (320, 319, 334, 335), (313, 312, 327, 328), (321, 320, 335, 336), (314, 313, 328, 329), (322, 321, 336, 337), (315, 314, 329, 330), (308, 81, 323), (307, 322, 337), (316, 315, 330, 331), (309, 308, 323, 324), (317, 316, 331, 332), (310, 309, 324, 325), (318, 317, 332, 333), (311, 310, 325, 326), (319, 318, 333, 334), (331, 330, 345, 346), (324, 323, 338, 339), (332, 331, 346, 347), (325, 324, 339, 340), (333, 332, 347, 348), (326, 325, 340, 341), (334, 333, 348, 349), (327, 326, 341, 342), (335, 334, 349, 350), (328, 327, 342, 343), (336, 335, 350, 351), (329, 328, 343, 344), (337, 336, 351, 352), (330, 329, 344, 345), (323, 81, 338), (307, 337, 352), (350, 349, 364, 365), (343, 342, 357, 358), (351, 350, 365, 366), (344, 343, 358, 359), (352, 351, 366, 367), (345, 344, 359, 360), (338, 81, 353), (307, 352, 367), (346, 345, 360, 361), (339, 338, 353, 354), (347, 346, 361, 362), (340, 339, 354, 355), (348, 347, 362, 363), (341, 340, 355, 356), (349, 348, 363, 364), (342, 341, 356, 357), (354, 353, 368, 369), (362, 361, 376, 377), (355, 354, 369, 370), (363, 362, 377, 378), (356, 355, 370, 371), (364, 363, 378, 379), (357, 356, 371, 372), (365, 364, 379, 380), (358, 357, 372, 373), (366, 365, 380, 381), (359, 358, 373, 374), (367, 366, 381, 382), (360, 359, 374, 375), (353, 81, 368), (307, 367, 382), (361, 360, 375, 376), (373, 372, 387, 388), (381, 380, 395, 396), (374, 373, 388, 389), (382, 381, 396, 397), (375, 374, 389, 390), (368, 81, 383), (307, 382, 397), (376, 375, 390, 391), (369, 368, 383, 384), (377, 376, 391, 392), (370, 369, 384, 385), (378, 377, 392, 393), (371, 370, 385, 386), (379, 378, 393, 394), (372, 371, 386, 387), (380, 379, 394, 395), (392, 391, 406, 407), (385, 384, 399, 400), (393, 392, 407, 408), (386, 385, 400, 401), (394, 393, 408, 409), (387, 386, 401, 402), (395, 394, 409, 410), (388, 387, 402, 403), (396, 395, 410, 411), (389, 388, 403, 404), (397, 396, 411, 412), (390, 389, 404, 405), (383, 81, 398), (307, 397, 412), (391, 390, 405, 406), (384, 383, 398, 399), (411, 410, 425, 426), (404, 403, 418, 419), (412, 411, 426, 427), (405, 404, 419, 420), (398, 81, 413), (307, 412, 427), (406, 405, 420, 421), (399, 398, 413, 414), (407, 406, 421, 422), (400, 399, 414, 415), (408, 407, 422, 423), (401, 400, 415, 416), (409, 408, 423, 424), (402, 401, 416, 417), (410, 409, 424, 425), (403, 402, 417, 418), (423, 422, 437, 438), (416, 415, 430, 431), (424, 423, 438, 439), (417, 416, 431, 432), (425, 424, 439, 440), (418, 417, 432, 433), (426, 425, 440, 441), (419, 418, 433, 434), (427, 426, 441, 442), (420, 419, 434, 435), (413, 81, 428), (307, 427, 442), (421, 420, 435, 436), (414, 413, 428, 429), (422, 421, 436, 437), (415, 414, 429, 430), (442, 441, 456, 457), (435, 434, 449, 450), (428, 81, 443), (307, 442, 457), (436, 435, 450, 451), (429, 428, 443, 444), (437, 436, 451, 452), (430, 429, 444, 445), (438, 437, 452, 453), (431, 430, 445, 446), (439, 438, 453, 454), (432, 431, 446, 447), (440, 439, 454, 455), (433, 432, 447, 448), (441, 440, 455, 456), (434, 433, 448, 449), (446, 445, 460, 461), (454, 453, 468, 469), (447, 446, 461, 462), (455, 454, 469, 470), (448, 447, 462, 463), (456, 455, 470, 471), (449, 448, 463, 464), (457, 456, 471, 472), (450, 449, 464, 465), (443, 81, 458), (307, 457, 472), (451, 450, 465, 466), (444, 443, 458, 459), (452, 451, 466, 467), (445, 444, 459, 460), (453, 452, 467, 468), (465, 464, 2, 3), (458, 81, 473), (307, 472, 481), (466, 465, 3, 4), (459, 458, 473, 474), (467, 466, 4, 477), (460, 459, 474, 0), (468, 467, 477, 5), (461, 460, 0, 475), (469, 468, 5, 478), (462, 461, 475, 1), (470, 469, 478, 479), (463, 462, 1, 476), (471, 470, 479, 480), (464, 463, 476, 2), (472, 471, 480, 481)])
me_gi_starter.polygons.foreach_set('use_smooth', [True] * 512)
_uv = me_gi_starter.uv_layers.new(name='UVMap')
_uv.uv.foreach_set('vector', [0.75, 0.0625, 0.75, 0.125, 0.7188, 0.125, 0.7188, 0.0625, 0.75, 0.5, 0.75, 0.5625, 0.7188, 0.5625, 0.7188, 0.5, 0.75, 0.9375, 0.7344, 1.0, 0.7188, 0.9375, 0.7344, 0.0, 0.75, 0.0625, 0.7188, 0.0625, 0.75, 0.4375, 0.75, 0.5, 0.7188, 0.5, 0.7188, 0.4375, 0.75, 0.875, 0.75, 0.9375, 0.7188, 0.9375, 0.7188, 0.875, 0.75, 0.375, 0.75, 0.4375, 0.7188, 0.4375, 0.7188, 0.375, 0.75, 0.8125, 0.75, 0.875, 0.7188, 0.875, 0.7188, 0.8125, 0.75, 0.3125, 0.75, 0.375, 0.7188, 0.375, 0.7188, 0.3125, 0.75, 0.75, 0.75, 0.8125, 0.7188, 0.8125, 0.7188, 0.75, 0.75, 0.25, 0.75, 0.3125, 0.7188, 0.3125, 0.7188, 0.25, 0.75, 0.6875, 0.75, 0.75, 0.7188, 0.75, 0.7188, 0.6875, 0.75, 0.1875, 0.75, 0.25, 0.7188, 0.25, 0.7188, 0.1875, 0.75, 0.625, 0.75, 0.6875, 0.7188, 0.6875, 0.7188, 0.625, 0.75, 0.125, 0.75, 0.1875, 0.7188, 0.1875, 0.7188, 0.125, 0.75, 0.5625, 0.75, 0.625, 0.7188, 0.625, 0.7188, 0.5625, 0.7188, 0.125, 0.7188, 0.1875, 0.6875, 0.1875, 0.6875, 0.125, 0.7188, 0.5625, 0.7188, 0.625, 0.6875, 0.625, 0.6875, 0.5625, 0.7188, 0.0625, 0.7188, 0.125, 0.6875, 0.125, 0.6875, 0.0625, 0.7188, 0.5, 0.7188, 0.5625, 0.6875, 0.5625, 0.6875, 0.5, 0.7188, 0.9375, 0.7031, 1.0, 0.6875, 0.9375, 0.7031, 0.0, 0.7188, 0.0625, 0.6875, 0.0625, 0.7188, 0.4375, 0.7188, 0.5, 0.6875, 0.5, 0.6875, 0.4375, 0.7188, 0.875, 0.7188, 0.9375, 0.6875, 0.9375, 0.6875, 0.875, 0.7188, 0.375, 0.7188, 0.4375, 0.6875, 0.4375, 0.6875, 0.375, 0.7188, 0.8125, 0.7188, 0.875, 0.6875, 0.875, 0.6875, 0.8125, 0.7188, 0.3125, 0.7188, 0.375, 0.6875, 0.375, 0.6875, 0.3125, 0.7188, 0.75, 0.7188, 0.8125, 0.6875, 0.8125, 0.6875, 0.75, 0.7188, 0.25, 0.7188, 0.3125, 0.6875, 0.3125, 0.6875, 0.25, 0.7188, 0.6875, 0.7188, 0.75, 0.6875, 0.75, 0.6875, 0.6875, 0.7188, 0.1875, 0.7188, 0.25, 0.6875, 0.25, 0.6875, 0.1875, 0.7188, 0.625, 0.7188, 0.6875, 0.6875, 0.6875, 0.6875, 0.625, 0.6875, 0.8125, 0.6875, 0.875, 0.6562, 0.875, 0.6562, 0.8125, 0.6875, 0.3125, 0.6875, 0.375, 0.6562, 0.375, 0.6562, 0.3125, 0.6875, 0.75, 0.6875, 0.8125, 0.6562, 0.8125, 0.6562, 0.75, 0.6875, 0.25, 0.6875, 0.3125, 0.6562, 0.3125, 0.6562, 0.25, 0.6875, 0.6875, 0.6875, 0.75, 0.6562, 0.75, 0.6562, 0.6875, 0.6875, 0.1875, 0.6875, 0.25, 0.6562, 0.25, 0.6562, 0.1875, 0.6875, 0.625, 0.6875, 0.6875, 0.6562, 0.6875, 0.6562, 0.625, 0.6875, 0.125, 0.6875, 0.1875, 0.6562, 0.1875, 0.6562, 0.125, 0.6875, 0.5625, 0.6875, 0.625, 0.6562, 0.625, 0.6562, 0.5625, 0.6875, 0.0625, 0.6875, 0.125, 0.6562, 0.125, 0.6562, 0.0625, 0.6875, 0.5, 0.6875, 0.5625, 0.6562, 0.5625, 0.6562, 0.5, 0.6875, 0.9375, 0.6719, 1.0, 0.6562, 0.9375, 0.6719, 0.0, 0.6875, 0.0625, 0.6562, 0.0625, 0.6875, 0.4375, 0.6875, 0.5, 0.6562, 0.5, 0.6562, 0.4375, 0.6875, 0.875, 0.6875, 0.9375, 0.6562, 0.9375, 0.6562, 0.875, 0.6875, 0.375, 0.6875, 0.4375, 0.6562, 0.4375, 0.6562, 0.375, 0.6562, 0.5625, 0.6562, 0.625, 0.625, 0.625, 0.625, 0.5625, 0.6562, 0.0625, 0.6562, 0.125, 0.625, 0.125, 0.625, 0.0625, 0.6562, 0.5, 0.6562, 0.5625, 0.625, 0.5625, 0.625, 0.5, 0.6562, 0.9375, 0.6406, 1.0, 0.625, 0.9375, 0.6406, 0.0, 0.6562, 0.0625, 0.625, 0.0625, 0.6562, 0.4375, 0.6562, 0.5, 0.625, 0.5, 0.625, 0.4375, 0.6562, 0.875, 0.6562, 0.9375, 0.625, 0.9375, 0.625, 0.875, 0.6562, 0.375, 0.6562, 0.4375, 0.625, 0.4375, 0.625, 0.375, 0.6562, 0.8125, 0.6562, 0.875, 0.625, 0.875, 0.625, 0.8125, 0.6562, 0.3125, 0.6562, 0.375, 0.625, 0.375, 0.625, 0.3125, 0.6562, 0.75, 0.6562, 0.8125, 0.625, 0.8125, 0.625, 0.75, 0.6562, 0.25, 0.6562, 0.3125, 0.625, 0.3125, 0.625, 0.25, 0.6562, 0.6875, 0.6562, 0.75, 0.625, 0.75, 0.625, 0.6875, 0.6562, 0.1875, 0.6562, 0.25, 0.625, 0.25, 0.625, 0.1875, 0.6562, 0.625, 0.6562, 0.6875, 0.625, 0.6875, 0.625, 0.625, 0.6562, 0.125, 0.6562, 0.1875, 0.625, 0.1875, 0.625, 0.125, 0.625, 0.3125, 0.625, 0.375, 0.5938, 0.375, 0.5938, 0.3125, 0.625, 0.75, 0.625, 0.8125, 0.5938, 0.8125, 0.5938, 0.75, 0.625, 0.25, 0.625, 0.3125, 0.5938, 0.3125, 0.5938, 0.25, 0.625, 0.6875, 0.625, 0.75, 0.5938, 0.75, 0.5938, 0.6875, 0.625, 0.1875, 0.625, 0.25, 0.5938, 0.25, 0.5938, 0.1875, 0.625, 0.625, 0.625, 0.6875, 0.5938, 0.6875, 0.5938, 0.625, 0.625, 0.125, 0.625, 0.1875, 0.5938, 0.1875, 0.5938, 0.125, 0.625, 0.5625, 0.625, 0.625, 0.5938, 0.625, 0.5938, 0.5625, 0.625, 0.0625, 0.625, 0.125, 0.5938, 0.125, 0.5938, 0.0625, 0.625, 0.5, 0.625, 0.5625, 0.5938, 0.5625, 0.5938, 0.5, 0.625, 0.9375, 0.6094, 1.0, 0.5938, 0.9375, 0.6094, 0.0, 0.625, 0.0625, 0.5938, 0.0625, 0.625, 0.4375, 0.625, 0.5, 0.5938, 0.5, 0.5938, 0.4375, 0.625, 0.875, 0.625, 0.9375, 0.5938, 0.9375, 0.5938, 0.875, 0.625, 0.375, 0.625, 0.4375, 0.5938, 0.4375, 0.5938, 0.375, 0.625, 0.8125, 0.625, 0.875, 0.5938, 0.875, 0.5938, 0.8125, 0.5938, 0.0625, 0.5938, 0.125, 0.5625, 0.125, 0.5625, 0.0625, 0.5938, 0.5, 0.5938, 0.5625, 0.5625, 0.5625, 0.5625, 0.5, 0.5938, 0.9375, 0.5781, 1.0, 0.5625, 0.9375, 0.5781, 0.0, 0.5938, 0.0625, 0.5625, 0.0625, 0.5938, 0.4375, 0.5938, 0.5, 0.5625, 0.5, 0.5625, 0.4375, 0.5938, 0.875, 0.5938, 0.9375, 0.5625, 0.9375, 0.5625, 0.875, 0.5938, 0.375, 0.5938, 0.4375, 0.5625, 0.4375, 0.5625, 0.375, 0.5938, 0.8125, 0.5938, 0.875, 0.5625, 0.875, 0.5625, 0.8125, 0.5938, 0.3125, 0.5938, 0.375, 0.5625, 0.375, 0.5625, 0.3125, 0.5938, 0.75, 0.5938, 0.8125, 0.5625, 0.8125, 0.5625, 0.75, 0.5938, 0.25, 0.5938, 0.3125, 0.5625, 0.3125, 0.5625, 0.25, 0.5938, 0.6875, 0.5938, 0.75, 0.5625, 0.75, 0.5625, 0.6875, 0.5938, 0.1875, 0.5938, 0.25, 0.5625, 0.25, 0.5625, 0.1875, 0.5938, 0.625, 0.5938, 0.6875, 0.5625, 0.6875, 0.5625, 0.625, 0.5938, 0.125, 0.5938, 0.1875, 0.5625, 0.1875, 0.5625, 0.125, 0.5938, 0.5625, 0.5938, 0.625, 0.5625, 0.625, 0.5625, 0.5625, 0.5625, 0.75, 0.5625, 0.8125, 0.5312, 0.8125, 0.5312, 0.75, 0.5625, 0.25, 0.5625, 0.3125, 0.5312, 0.3125, 0.5312, 0.25, 0.5625, 0.6875, 0.5625, 0.75, 0.5312, 0.75, 0.5312, 0.6875, 0.5625, 0.1875, 0.5625, 0.25, 0.5312, 0.25, 0.5312, 0.1875, 0.5625, 0.625, 0.5625, 0.6875, 0.5312, 0.6875, 0.5312, 0.625, 0.5625, 0.125, 0.5625, 0.1875, 0.5312, 0.1875, 0.5312, 0.125, 0.5625, 0.5625, 0.5625, 0.625, 0.5312, 0.625, 0.5312, 0.5625, 0.5625, 0.0625, 0.5625, 0.125, 0.5312, 0.125, 0.5312, 0.0625, 0.5625, 0.5, 0.5625, 0.5625, 0.5312, 0.5625, 0.5312, 0.5, 0.5625, 0.9375, 0.5469, 1.0, 0.5312, 0.9375, 0.5469, 0.0, 0.5625, 0.0625, 0.5312, 0.0625, 0.5625, 0.4375, 0.5625, 0.5, 0.5312, 0.5, 0.5312, 0.4375, 0.5625, 0.875, 0.5625, 0.9375, 0.5312, 0.9375, 0.5312, 0.875, 0.5625, 0.375, 0.5625, 0.4375, 0.5312, 0.4375, 0.5312, 0.375, 0.5625, 0.8125, 0.5625, 0.875, 0.5312, 0.875, 0.5312, 0.8125, 0.5625, 0.3125, 0.5625, 0.375, 0.5312, 0.375, 0.5312, 0.3125, 0.5312, 0.5, 0.5312, 0.5625, 0.5, 0.5625, 0.5, 0.5, 0.5312, 0.9375, 0.5156, 1.0, 0.5, 0.9375, 0.5156, 0.0, 0.5312, 0.0625, 0.5, 0.0625, 0.5312, 0.4375, 0.5312, 0.5, 0.5, 0.5, 0.5, 0.4375, 0.5312, 0.875, 0.5312, 0.9375, 0.5, 0.9375, 0.5, 0.875, 0.5312, 0.375, 0.5312, 0.4375, 0.5, 0.4375, 0.5, 0.375, 0.5312, 0.8125, 0.5312, 0.875, 0.5, 0.875, 0.5, 0.8125, 0.5312, 0.3125, 0.5312, 0.375, 0.5, 0.375, 0.5, 0.3125, 0.5312, 0.75, 0.5312, 0.8125, 0.5, 0.8125, 0.5, 0.75, 0.5312, 0.25, 0.5312, 0.3125, 0.5, 0.3125, 0.5, 0.25, 0.5312, 0.6875, 0.5312, 0.75, 0.5, 0.75, 0.5, 0.6875, 0.5312, 0.1875, 0.5312, 0.25, 0.5, 0.25, 0.5, 0.1875, 0.5312, 0.625, 0.5312, 0.6875, 0.5, 0.6875, 0.5, 0.625, 0.5312, 0.125, 0.5312, 0.1875, 0.5, 0.1875, 0.5, 0.125, 0.5312, 0.5625, 0.5312, 0.625, 0.5, 0.625, 0.5, 0.5625, 0.5312, 0.0625, 0.5312, 0.125, 0.5, 0.125, 0.5, 0.0625, 0.5, 0.25, 0.5, 0.3125, 0.4687, 0.3125, 0.4688, 0.25, 0.5, 0.6875, 0.5, 0.75, 0.4688, 0.75, 0.4687, 0.6875, 0.5, 0.1875, 0.5, 0.25, 0.4688, 0.25, 0.4688, 0.1875, 0.5, 0.625, 0.5, 0.6875, 0.4687, 0.6875, 0.4688, 0.625, 0.5, 0.125, 0.5, 0.1875, 0.4688, 0.1875, 0.4688, 0.125, 0.5, 0.5625, 0.5, 0.625, 0.4688, 0.625, 0.4688, 0.5625, 0.5, 0.0625, 0.5, 0.125, 0.4688, 0.125, 0.4688, 0.0625, 0.5, 0.5, 0.5, 0.5625, 0.4688, 0.5625, 0.4687, 0.5, 0.5, 0.9375, 0.4844, 1.0, 0.4688, 0.9375, 0.4844, 0.0, 0.5, 0.0625, 0.4688, 0.0625, 0.5, 0.4375, 0.5, 0.5, 0.4687, 0.5, 0.4688, 0.4375, 0.5, 0.875, 0.5, 0.9375, 0.4688, 0.9375, 0.4688, 0.875, 0.5, 0.375, 0.5, 0.4375, 0.4688, 0.4375, 0.4688, 0.375, 0.5, 0.8125, 0.5, 0.875, 0.4688, 0.875, 0.4688, 0.8125, 0.5, 0.3125, 0.5, 0.375, 0.4688, 0.375, 0.4687, 0.3125, 0.5, 0.75, 0.5, 0.8125, 0.4688, 0.8125, 0.4688, 0.75, 0.4531, 0.0, 0.4688, 0.0625, 0.4375, 0.0625, 0.4688, 0.4375, 0.4687, 0.5, 0.4375, 0.5, 0.4375, 0.4375, 0.4688, 0.875, 0.4688, 0.9375, 0.4375, 0.9375, 0.4375, 0.875, 0.4688, 0.375, 0.4688, 0.4375, 0.4375, 0.4375, 0.4375, 0.375, 0.4688, 0.8125, 0.4688, 0.875, 0.4375, 0.875, 0.4375, 0.8125, 0.4687, 0.3125, 0.4688, 0.375, 0.4375, 0.375, 0.4375, 0.3125, 0.4688, 0.75, 0.4688, 0.8125, 0.4375, 0.8125, 0.4375, 0.75, 0.4688, 0.25, 0.4687, 0.3125, 0.4375, 0.3125, 0.4375, 0.25, 0.4687, 0.6875, 0.4688, 0.75, 0.4375, 0.75, 0.4375, 0.6875, 0.4688, 0.1875, 0.4688, 0.25, 0.4375, 0.25, 0.4375, 0.1875, 0.4688, 0.625, 0.4687, 0.6875, 0.4375, 0.6875, 0.4375, 0.625, 0.4688, 0.125, 0.4688, 0.1875, 0.4375, 0.1875, 0.4375, 0.125, 0.4688, 0.5625, 0.4688, 0.625, 0.4375, 0.625, 0.4375, 0.5625, 0.4688, 0.0625, 0.4688, 0.125, 0.4375, 0.125, 0.4375, 0.0625, 0.4687, 0.5, 0.4688, 0.5625, 0.4375, 0.5625, 0.4375, 0.5, 0.4688, 0.9375, 0.4531, 1.0, 0.4375, 0.9375, 0.4375, 0.1875, 0.4375, 0.25, 0.4062, 0.25, 0.4062, 0.1875, 0.4375, 0.625, 0.4375, 0.6875, 0.4062, 0.6875, 0.4062, 0.625, 0.4375, 0.125, 0.4375, 0.1875, 0.4062, 0.1875, 0.4062, 0.125, 0.4375, 0.5625, 0.4375, 0.625, 0.4062, 0.625, 0.4062, 0.5625, 0.4375, 0.0625, 0.4375, 0.125, 0.4062, 0.125, 0.4062, 0.0625, 0.4375, 0.5, 0.4375, 0.5625, 0.4062, 0.5625, 0.4062, 0.5, 0.4375, 0.9375, 0.4219, 1.0, 0.4062, 0.9375, 0.4219, 0.0, 0.4375, 0.0625, 0.4062, 0.0625, 0.4375, 0.4375, 0.4375, 0.5, 0.4062, 0.5, 0.4062, 0.4375, 0.4375, 0.875, 0.4375, 0.9375, 0.4062, 0.9375, 0.4062, 0.875, 0.4375, 0.375, 0.4375, 0.4375, 0.4062, 0.4375, 0.4062, 0.375, 0.4375, 0.8125, 0.4375, 0.875, 0.4062, 0.875, 0.4062, 0.8125, 0.4375, 0.3125, 0.4375, 0.375, 0.4062, 0.375, 0.4062, 0.3125, 0.4375, 0.75, 0.4375, 0.8125, 0.4062, 0.8125, 0.4062, 0.75, 0.4375, 0.25, 0.4375, 0.3125, 0.4062, 0.3125, 0.4062, 0.25, 0.4375, 0.6875, 0.4375, 0.75, 0.4062, 0.75, 0.4062, 0.6875, 0.4062, 0.875, 0.4062, 0.9375, 0.375, 0.9375, 0.375, 0.875, 0.4062, 0.375, 0.4062, 0.4375, 0.375, 0.4375, 0.375, 0.375, 0.4062, 0.8125, 0.4062, 0.875, 0.375, 0.875, 0.375, 0.8125, 0.4062, 0.3125, 0.4062, 0.375, 0.375, 0.375, 0.375, 0.3125, 0.4062, 0.75, 0.4062, 0.8125, 0.375, 0.8125, 0.375, 0.75, 0.4062, 0.25, 0.4062, 0.3125, 0.375, 0.3125, 0.375, 0.25, 0.4062, 0.6875, 0.4062, 0.75, 0.375, 0.75, 0.375, 0.6875, 0.4062, 0.1875, 0.4062, 0.25, 0.375, 0.25, 0.375, 0.1875, 0.4062, 0.625, 0.4062, 0.6875, 0.375, 0.6875, 0.375, 0.625, 0.4062, 0.125, 0.4062, 0.1875, 0.375, 0.1875, 0.375, 0.125, 0.4062, 0.5625, 0.4062, 0.625, 0.375, 0.625, 0.375, 0.5625, 0.4062, 0.0625, 0.4062, 0.125, 0.375, 0.125, 0.375, 0.0625, 0.4062, 0.5, 0.4062, 0.5625, 0.375, 0.5625, 0.375, 0.5, 0.4062, 0.9375, 0.3906, 1.0, 0.375, 0.9375, 0.3906, 0.0, 0.4062, 0.0625, 0.375, 0.0625, 0.4062, 0.4375, 0.4062, 0.5, 0.375, 0.5, 0.375, 0.4375, 0.375, 0.625, 0.375, 0.6875, 0.3438, 0.6875, 0.3438, 0.625, 0.375, 0.125, 0.375, 0.1875, 0.3438, 0.1875, 0.3438, 0.125, 0.375, 0.5625, 0.375, 0.625, 0.3438, 0.625, 0.3438, 0.5625, 0.375, 0.0625, 0.375, 0.125, 0.3438, 0.125, 0.3438, 0.0625, 0.375, 0.5, 0.375, 0.5625, 0.3438, 0.5625, 0.3437, 0.5, 0.375, 0.9375, 0.3594, 1.0, 0.3438, 0.9375, 0.3594, 0.0, 0.375, 0.0625, 0.3438, 0.0625, 0.375, 0.4375, 0.375, 0.5, 0.3437, 0.5, 0.3438, 0.4375, 0.375, 0.875, 0.375, 0.9375, 0.3438, 0.9375, 0.3438, 0.875, 0.375, 0.375, 0.375, 0.4375, 0.3438, 0.4375, 0.3438, 0.375, 0.375, 0.8125, 0.375, 0.875, 0.3438, 0.875, 0.3438, 0.8125, 0.375, 0.3125, 0.375, 0.375, 0.3438, 0.375, 0.3438, 0.3125, 0.375, 0.75, 0.375, 0.8125, 0.3438, 0.8125, 0.3438, 0.75, 0.375, 0.25, 0.375, 0.3125, 0.3438, 0.3125, 0.3438, 0.25, 0.375, 0.6875, 0.375, 0.75, 0.3438, 0.75, 0.3438, 0.6875, 0.375, 0.1875, 0.375, 0.25, 0.3438, 0.25, 0.3438, 0.1875, 0.3438, 0.375, 0.3438, 0.4375, 0.3125, 0.4375, 0.3125, 0.375, 0.3438, 0.8125, 0.3438, 0.875, 0.3125, 0.875, 0.3125, 0.8125, 0.3438, 0.3125, 0.3438, 0.375, 0.3125, 0.375, 0.3125, 0.3125, 0.3438, 0.75, 0.3438, 0.8125, 0.3125, 0.8125, 0.3125, 0.75, 0.3438, 0.25, 0.3438, 0.3125, 0.3125, 0.3125, 0.3125, 0.25, 0.3438, 0.6875, 0.3438, 0.75, 0.3125, 0.75, 0.3125, 0.6875, 0.3438, 0.1875, 0.3438, 0.25, 0.3125, 0.25, 0.3125, 0.1875, 0.3438, 0.625, 0.3438, 0.6875, 0.3125, 0.6875, 0.3125, 0.625, 0.3438, 0.125, 0.3438, 0.1875, 0.3125, 0.1875, 0.3125, 0.125, 0.3438, 0.5625, 0.3438, 0.625, 0.3125, 0.625, 0.3125, 0.5625, 0.3438, 0.0625, 0.3438, 0.125, 0.3125, 0.125, 0.3125, 0.0625, 0.3437, 0.5, 0.3438, 0.5625, 0.3125, 0.5625, 0.3125, 0.5, 0.3438, 0.9375, 0.3281, 1.0, 0.3125, 0.9375, 0.3281, 0.0, 0.3438, 0.0625, 0.3125, 0.0625, 0.3438, 0.4375, 0.3437, 0.5, 0.3125, 0.5, 0.3125, 0.4375, 0.3438, 0.875, 0.3438, 0.9375, 0.3125, 0.9375, 0.3125, 0.875, 0.3125, 0.125, 0.3125, 0.1875, 0.2812, 0.1875, 0.2812, 0.125, 0.3125, 0.5625, 0.3125, 0.625, 0.2812, 0.625, 0.2812, 0.5625, 0.3125, 0.0625, 0.3125, 0.125, 0.2812, 0.125, 0.2812, 0.0625, 0.3125, 0.5, 0.3125, 0.5625, 0.2812, 0.5625, 0.2812, 0.5, 0.3125, 0.9375, 0.2969, 1.0, 0.2812, 0.9375, 0.2969, 0.0, 0.3125, 0.0625, 0.2812, 0.0625, 0.3125, 0.4375, 0.3125, 0.5, 0.2812, 0.5, 0.2812, 0.4375, 0.3125, 0.875, 0.3125, 0.9375, 0.2812, 0.9375, 0.2812, 0.875, 0.3125, 0.375, 0.3125, 0.4375, 0.2812, 0.4375, 0.2812, 0.375, 0.3125, 0.8125, 0.3125, 0.875, 0.2812, 0.875, 0.2812, 0.8125, 0.3125, 0.3125, 0.3125, 0.375, 0.2812, 0.375, 0.2812, 0.3125, 0.3125, 0.75, 0.3125, 0.8125, 0.2812, 0.8125, 0.2812, 0.75, 0.3125, 0.25, 0.3125, 0.3125, 0.2812, 0.3125, 0.2812, 0.25, 0.3125, 0.6875, 0.3125, 0.75, 0.2812, 0.75, 0.2812, 0.6875, 0.3125, 0.1875, 0.3125, 0.25, 0.2812, 0.25, 0.2812, 0.1875, 0.3125, 0.625, 0.3125, 0.6875, 0.2812, 0.6875, 0.2812, 0.625, 0.2812, 0.8125, 0.2812, 0.875, 0.25, 0.875, 0.25, 0.8125, 0.2812, 0.3125, 0.2812, 0.375, 0.25, 0.375, 0.25, 0.3125, 0.2812, 0.75, 0.2812, 0.8125, 0.25, 0.8125, 0.25, 0.75, 0.2812, 0.25, 0.2812, 0.3125, 0.25, 0.3125, 0.25, 0.25, 0.2812, 0.6875, 0.2812, 0.75, 0.25, 0.75, 0.25, 0.6875, 0.2812, 0.1875, 0.2812, 0.25, 0.25, 0.25, 0.25, 0.1875, 0.2812, 0.625, 0.2812, 0.6875, 0.25, 0.6875, 0.25, 0.625, 0.2812, 0.125, 0.2812, 0.1875, 0.25, 0.1875, 0.25, 0.125, 0.2812, 0.5625, 0.2812, 0.625, 0.25, 0.625, 0.25, 0.5625, 0.2812, 0.0625, 0.2812, 0.125, 0.25, 0.125, 0.25, 0.0625, 0.2812, 0.5, 0.2812, 0.5625, 0.25, 0.5625, 0.25, 0.5, 0.2812, 0.9375, 0.2656, 1.0, 0.25, 0.9375, 0.2656, 0.0, 0.2812, 0.0625, 0.25, 0.0625, 0.2812, 0.4375, 0.2812, 0.5, 0.25, 0.5, 0.25, 0.4375, 0.2812, 0.875, 0.2812, 0.9375, 0.25, 0.9375, 0.25, 0.875, 0.2812, 0.375, 0.2812, 0.4375, 0.25, 0.4375, 0.25, 0.375, 0.25, 0.5625, 0.25, 0.625, 0.2188, 0.625, 0.2188, 0.5625, 0.25, 0.0625, 0.25, 0.125, 0.2188, 0.125, 0.2188, 0.0625, 0.25, 0.5, 0.25, 0.5625, 0.2188, 0.5625, 0.2187, 0.5, 0.25, 0.9375, 0.2344, 1.0, 0.2188, 0.9375, 0.2344, 0.0, 0.25, 0.0625, 0.2188, 0.0625, 0.25, 0.4375, 0.25, 0.5, 0.2187, 0.5, 0.2188, 0.4375, 0.25, 0.875, 0.25, 0.9375, 0.2188, 0.9375, 0.2188, 0.875, 0.25, 0.375, 0.25, 0.4375, 0.2188, 0.4375, 0.2188, 0.375, 0.25, 0.8125, 0.25, 0.875, 0.2188, 0.875, 0.2188, 0.8125, 0.25, 0.3125, 0.25, 0.375, 0.2188, 0.375, 0.2188, 0.3125, 0.25, 0.75, 0.25, 0.8125, 0.2188, 0.8125, 0.2188, 0.75, 0.25, 0.25, 0.25, 0.3125, 0.2188, 0.3125, 0.2188, 0.25, 0.25, 0.6875, 0.25, 0.75, 0.2188, 0.75, 0.2188, 0.6875, 0.25, 0.1875, 0.25, 0.25, 0.2188, 0.25, 0.2188, 0.1875, 0.25, 0.625, 0.25, 0.6875, 0.2188, 0.6875, 0.2188, 0.625, 0.25, 0.125, 0.25, 0.1875, 0.2188, 0.1875, 0.2188, 0.125, 0.2188, 0.3125, 0.2188, 0.375, 0.1875, 0.375, 0.1875, 0.3125, 0.2188, 0.75, 0.2188, 0.8125, 0.1875, 0.8125, 0.1875, 0.75, 0.2188, 0.25, 0.2188, 0.3125, 0.1875, 0.3125, 0.1875, 0.25, 0.2188, 0.6875, 0.2188, 0.75, 0.1875, 0.75, 0.1875, 0.6875, 0.2188, 0.1875, 0.2188, 0.25, 0.1875, 0.25, 0.1875, 0.1875, 0.2188, 0.625, 0.2188, 0.6875, 0.1875, 0.6875, 0.1875, 0.625, 0.2188, 0.125, 0.2188, 0.1875, 0.1875, 0.1875, 0.1875, 0.125, 0.2188, 0.5625, 0.2188, 0.625, 0.1875, 0.625, 0.1875, 0.5625, 0.2188, 0.0625, 0.2188, 0.125, 0.1875, 0.125, 0.1875, 0.0625, 0.2187, 0.5, 0.2188, 0.5625, 0.1875, 0.5625, 0.1875, 0.5, 0.2188, 0.9375, 0.2031, 1.0, 0.1875, 0.9375, 0.2031, 0.0, 0.2188, 0.0625, 0.1875, 0.0625, 0.2188, 0.4375, 0.2187, 0.5, 0.1875, 0.5, 0.1875, 0.4375, 0.2188, 0.875, 0.2188, 0.9375, 0.1875, 0.9375, 0.1875, 0.875, 0.2188, 0.375, 0.2188, 0.4375, 0.1875, 0.4375, 0.1875, 0.375, 0.2188, 0.8125, 0.2188, 0.875, 0.1875, 0.875, 0.1875, 0.8125, 0.1875, 0.0625, 0.1875, 0.125, 0.1562, 0.125, 0.1563, 0.0625, 0.1875, 0.5, 0.1875, 0.5625, 0.1562, 0.5625, 0.1562, 0.5, 0.1875, 0.9375, 0.1719, 1.0, 0.1563, 0.9375, 0.1719, 0.0, 0.1875, 0.0625, 0.1563, 0.0625, 0.1875, 0.4375, 0.1875, 0.5, 0.1562, 0.5, 0.1562, 0.4375, 0.1875, 0.875, 0.1875, 0.9375, 0.1563, 0.9375, 0.1562, 0.875, 0.1875, 0.375, 0.1875, 0.4375, 0.1562, 0.4375, 0.1563, 0.375, 0.1875, 0.8125, 0.1875, 0.875, 0.1562, 0.875, 0.1562, 0.8125, 0.1875, 0.3125, 0.1875, 0.375, 0.1563, 0.375, 0.1562, 0.3125, 0.1875, 0.75, 0.1875, 0.8125, 0.1562, 0.8125, 0.1562, 0.75, 0.1875, 0.25, 0.1875, 0.3125, 0.1562, 0.3125, 0.1562, 0.25, 0.1875, 0.6875, 0.1875, 0.75, 0.1562, 0.75, 0.1562, 0.6875, 0.1875, 0.1875, 0.1875, 0.25, 0.1562, 0.25, 0.1562, 0.1875, 0.1875, 0.625, 0.1875, 0.6875, 0.1562, 0.6875, 0.1563, 0.625, 0.1875, 0.125, 0.1875, 0.1875, 0.1562, 0.1875, 0.1562, 0.125, 0.1875, 0.5625, 0.1875, 0.625, 0.1563, 0.625, 0.1562, 0.5625, 0.1562, 0.25, 0.1562, 0.3125, 0.125, 0.3125, 0.125, 0.25, 0.1562, 0.6875, 0.1562, 0.75, 0.125, 0.75, 0.125, 0.6875, 0.1562, 0.1875, 0.1562, 0.25, 0.125, 0.25, 0.125, 0.1875, 0.1563, 0.625, 0.1562, 0.6875, 0.125, 0.6875, 0.125, 0.625, 0.1562, 0.125, 0.1562, 0.1875, 0.125, 0.1875, 0.125, 0.125, 0.1562, 0.5625, 0.1563, 0.625, 0.125, 0.625, 0.125, 0.5625, 0.1563, 0.0625, 0.1562, 0.125, 0.125, 0.125, 0.125, 0.0625, 0.1562, 0.5, 0.1562, 0.5625, 0.125, 0.5625, 0.125, 0.5, 0.1563, 0.9375, 0.1406, 1.0, 0.125, 0.9375, 0.1406, 0.0, 0.1563, 0.0625, 0.125, 0.0625, 0.1562, 0.4375, 0.1562, 0.5, 0.125, 0.5, 0.125, 0.4375, 0.1562, 0.875, 0.1563, 0.9375, 0.125, 0.9375, 0.125, 0.875, 0.1563, 0.375, 0.1562, 0.4375, 0.125, 0.4375, 0.125, 0.375, 0.1562, 0.8125, 0.1562, 0.875, 0.125, 0.875, 0.125, 0.8125, 0.1562, 0.3125, 0.1563, 0.375, 0.125, 0.375, 0.125, 0.3125, 0.1562, 0.75, 0.1562, 0.8125, 0.125, 0.8125, 0.125, 0.75, 0.125, 0.9375, 0.1094, 1.0, 0.09375, 0.9375, 0.1094, 0.0, 0.125, 0.0625, 0.09375, 0.0625, 0.125, 0.4375, 0.125, 0.5, 0.09375, 0.5, 0.09375, 0.4375, 0.125, 0.875, 0.125, 0.9375, 0.09375, 0.9375, 0.09375, 0.875, 0.125, 0.375, 0.125, 0.4375, 0.09375, 0.4375, 0.09375, 0.375, 0.125, 0.8125, 0.125, 0.875, 0.09375, 0.875, 0.09375, 0.8125, 0.125, 0.3125, 0.125, 0.375, 0.09375, 0.375, 0.09375, 0.3125, 0.125, 0.75, 0.125, 0.8125, 0.09375, 0.8125, 0.09375, 0.75, 0.125, 0.25, 0.125, 0.3125, 0.09375, 0.3125, 0.09375, 0.25, 0.125, 0.6875, 0.125, 0.75, 0.09375, 0.75, 0.09375, 0.6875, 0.125, 0.1875, 0.125, 0.25, 0.09375, 0.25, 0.09375, 0.1875, 0.125, 0.625, 0.125, 0.6875, 0.09375, 0.6875, 0.09375, 0.625, 0.125, 0.125, 0.125, 0.1875, 0.09375, 0.1875, 0.09375, 0.125, 0.125, 0.5625, 0.125, 0.625, 0.09375, 0.625, 0.09375, 0.5625, 0.125, 0.0625, 0.125, 0.125, 0.09375, 0.125, 0.09375, 0.0625, 0.125, 0.5, 0.125, 0.5625, 0.09375, 0.5625, 0.09375, 0.5, 0.09375, 0.6875, 0.09375, 0.75, 0.0625, 0.75, 0.0625, 0.6875, 0.09375, 0.1875, 0.09375, 0.25, 0.0625, 0.25, 0.0625, 0.1875, 0.09375, 0.625, 0.09375, 0.6875, 0.0625, 0.6875, 0.0625, 0.625, 0.09375, 0.125, 0.09375, 0.1875, 0.0625, 0.1875, 0.0625, 0.125, 0.09375, 0.5625, 0.09375, 0.625, 0.0625, 0.625, 0.0625, 0.5625, 0.09375, 0.0625, 0.09375, 0.125, 0.0625, 0.125, 0.0625, 0.0625, 0.09375, 0.5, 0.09375, 0.5625, 0.0625, 0.5625, 0.0625, 0.5, 0.09375, 0.9375, 0.07812, 1.0, 0.0625, 0.9375, 0.07812, 0.0, 0.09375, 0.0625, 0.0625, 0.0625, 0.09375, 0.4375, 0.09375, 0.5, 0.0625, 0.5, 0.0625, 0.4375, 0.09375, 0.875, 0.09375, 0.9375, 0.0625, 0.9375, 0.0625, 0.875, 0.09375, 0.375, 0.09375, 0.4375, 0.0625, 0.4375, 0.0625, 0.375, 0.09375, 0.8125, 0.09375, 0.875, 0.0625, 0.875, 0.0625, 0.8125, 0.09375, 0.3125, 0.09375, 0.375, 0.0625, 0.375, 0.0625, 0.3125, 0.09375, 0.75, 0.09375, 0.8125, 0.0625, 0.8125, 0.0625, 0.75, 0.09375, 0.25, 0.09375, 0.3125, 0.0625, 0.3125, 0.0625, 0.25, 0.0625, 0.4375, 0.0625, 0.5, 0.03125, 0.5, 0.03125, 0.4375, 0.0625, 0.875, 0.0625, 0.9375, 0.03125, 0.9375, 0.03125, 0.875, 0.0625, 0.375, 0.0625, 0.4375, 0.03125, 0.4375, 0.03125, 0.375, 0.0625, 0.8125, 0.0625, 0.875, 0.03125, 0.875, 0.03125, 0.8125, 0.0625, 0.3125, 0.0625, 0.375, 0.03125, 0.375, 0.03125, 0.3125, 0.0625, 0.75, 0.0625, 0.8125, 0.03125, 0.8125, 0.03125, 0.75, 0.0625, 0.25, 0.0625, 0.3125, 0.03125, 0.3125, 0.03125, 0.25, 0.0625, 0.6875, 0.0625, 0.75, 0.03125, 0.75, 0.03125, 0.6875, 0.0625, 0.1875, 0.0625, 0.25, 0.03125, 0.25, 0.03125, 0.1875, 0.0625, 0.625, 0.0625, 0.6875, 0.03125, 0.6875, 0.03125, 0.625, 0.0625, 0.125, 0.0625, 0.1875, 0.03125, 0.1875, 0.03125, 0.125, 0.0625, 0.5625, 0.0625, 0.625, 0.03125, 0.625, 0.03125, 0.5625, 0.0625, 0.0625, 0.0625, 0.125, 0.03125, 0.125, 0.03125, 0.0625, 0.0625, 0.5, 0.0625, 0.5625, 0.03125, 0.5625, 0.03125, 0.5, 0.0625, 0.9375, 0.04687, 1.0, 0.03125, 0.9375, 0.04687, 0.0, 0.0625, 0.0625, 0.03125, 0.0625, 0.03125, 0.1875, 0.03125, 0.25, 0.0, 0.25, 0.0, 0.1875, 0.03125, 0.625, 0.03125, 0.6875, 0.0, 0.6875, 0.0, 0.625, 0.03125, 0.125, 0.03125, 0.1875, 0.0, 0.1875, 0.0, 0.125, 0.03125, 0.5625, 0.03125, 0.625, 0.0, 0.625, 0.0, 0.5625, 0.03125, 0.0625, 0.03125, 0.125, 0.0, 0.125, 0.0, 0.0625, 0.03125, 0.5, 0.03125, 0.5625, 0.0, 0.5625, 0.0, 0.5, 0.03125, 0.9375, 0.01562, 1.0, 0.0, 0.9375, 0.01562, 0.0, 0.03125, 0.0625, 0.0, 0.0625, 0.03125, 0.4375, 0.03125, 0.5, 0.0, 0.5, 0.0, 0.4375, 0.03125, 0.875, 0.03125, 0.9375, 0.0, 0.9375, 0.0, 0.875, 0.03125, 0.375, 0.03125, 0.4375, 0.0, 0.4375, 0.0, 0.375, 0.03125, 0.8125, 0.03125, 0.875, 0.0, 0.875, 0.0, 0.8125, 0.03125, 0.3125, 0.03125, 0.375, 0.0, 0.375, 0.0, 0.3125, 0.03125, 0.75, 0.03125, 0.8125, 0.0, 0.8125, 0.0, 0.75, 0.03125, 0.25, 0.03125, 0.3125, 0.0, 0.3125, 0.0, 0.25, 0.03125, 0.6875, 0.03125, 0.75, 0.0, 0.75, 0.0, 0.6875, 1.0, 0.875, 1.0, 0.9375, 0.9688, 0.9375, 0.9687, 0.875, 1.0, 0.375, 1.0, 0.4375, 0.9687, 0.4375, 0.9688, 0.375, 1.0, 0.8125, 1.0, 0.875, 0.9687, 0.875, 0.9687, 0.8125, 1.0, 0.3125, 1.0, 0.375, 0.9688, 0.375, 0.9687, 0.3125, 1.0, 0.75, 1.0, 0.8125, 0.9687, 0.8125, 0.9688, 0.75, 1.0, 0.25, 1.0, 0.3125, 0.9687, 0.3125, 0.9688, 0.25, 1.0, 0.6875, 1.0, 0.75, 0.9688, 0.75, 0.9687, 0.6875, 1.0, 0.1875, 1.0, 0.25, 0.9688, 0.25, 0.9687, 0.1875, 1.0, 0.625, 1.0, 0.6875, 0.9687, 0.6875, 0.9688, 0.625, 1.0, 0.125, 1.0, 0.1875, 0.9687, 0.1875, 0.9687, 0.125, 1.0, 0.5625, 1.0, 0.625, 0.9688, 0.625, 0.9687, 0.5625, 1.0, 0.0625, 1.0, 0.125, 0.9687, 0.125, 0.9688, 0.0625, 1.0, 0.5, 1.0, 0.5625, 0.9687, 0.5625, 0.9687, 0.5, 1.0, 0.9375, 0.9844, 1.0, 0.9688, 0.9375, 0.9844, 0.0, 1.0, 0.0625, 0.9688, 0.0625, 1.0, 0.4375, 1.0, 0.5, 0.9687, 0.5, 0.9687, 0.4375, 0.9688, 0.625, 0.9687, 0.6875, 0.9375, 0.6875, 0.9375, 0.625, 0.9687, 0.125, 0.9687, 0.1875, 0.9375, 0.1875, 0.9375, 0.125, 0.9687, 0.5625, 0.9688, 0.625, 0.9375, 0.625, 0.9375, 0.5625, 0.9688, 0.0625, 0.9687, 0.125, 0.9375, 0.125, 0.9375, 0.0625, 0.9687, 0.5, 0.9687, 0.5625, 0.9375, 0.5625, 0.9375, 0.5, 0.9688, 0.9375, 0.9531, 1.0, 0.9375, 0.9375, 0.9531, 0.0, 0.9688, 0.0625, 0.9375, 0.0625, 0.9687, 0.4375, 0.9687, 0.5, 0.9375, 0.5, 0.9375, 0.4375, 0.9687, 0.875, 0.9688, 0.9375, 0.9375, 0.9375, 0.9375, 0.875, 0.9688, 0.375, 0.9687, 0.4375, 0.9375, 0.4375, 0.9375, 0.375, 0.9687, 0.8125, 0.9687, 0.875, 0.9375, 0.875, 0.9375, 0.8125, 0.9687, 0.3125, 0.9688, 0.375, 0.9375, 0.375, 0.9375, 0.3125, 0.9688, 0.75, 0.9687, 0.8125, 0.9375, 0.8125, 0.9375, 0.75, 0.9688, 0.25, 0.9687, 0.3125, 0.9375, 0.3125, 0.9375, 0.25, 0.9687, 0.6875, 0.9688, 0.75, 0.9375, 0.75, 0.9375, 0.6875, 0.9687, 0.1875, 0.9688, 0.25, 0.9375, 0.25, 0.9375, 0.1875, 0.9375, 0.375, 0.9375, 0.4375, 0.9062, 0.4375, 0.9062, 0.375, 0.9375, 0.8125, 0.9375, 0.875, 0.9062, 0.875, 0.9062, 0.8125, 0.9375, 0.3125, 0.9375, 0.375, 0.9062, 0.375, 0.9062, 0.3125, 0.9375, 0.75, 0.9375, 0.8125, 0.9062, 0.8125, 0.9062, 0.75, 0.9375, 0.25, 0.9375, 0.3125, 0.9062, 0.3125, 0.9062, 0.25, 0.9375, 0.6875, 0.9375, 0.75, 0.9062, 0.75, 0.9062, 0.6875, 0.9375, 0.1875, 0.9375, 0.25, 0.9062, 0.25, 0.9062, 0.1875, 0.9375, 0.625, 0.9375, 0.6875, 0.9062, 0.6875, 0.9062, 0.625, 0.9375, 0.125, 0.9375, 0.1875, 0.9062, 0.1875, 0.9062, 0.125, 0.9375, 0.5625, 0.9375, 0.625, 0.9062, 0.625, 0.9062, 0.5625, 0.9375, 0.0625, 0.9375, 0.125, 0.9062, 0.125, 0.9062, 0.0625, 0.9375, 0.5, 0.9375, 0.5625, 0.9062, 0.5625, 0.9062, 0.5, 0.9375, 0.9375, 0.9219, 1.0, 0.9062, 0.9375, 0.9219, 0.0, 0.9375, 0.0625, 0.9062, 0.0625, 0.9375, 0.4375, 0.9375, 0.5, 0.9062, 0.5, 0.9062, 0.4375, 0.9375, 0.875, 0.9375, 0.9375, 0.9062, 0.9375, 0.9062, 0.875, 0.9062, 0.125, 0.9062, 0.1875, 0.875, 0.1875, 0.875, 0.125, 0.9062, 0.5625, 0.9062, 0.625, 0.875, 0.625, 0.875, 0.5625, 0.9062, 0.0625, 0.9062, 0.125, 0.875, 0.125, 0.875, 0.0625, 0.9062, 0.5, 0.9062, 0.5625, 0.875, 0.5625, 0.875, 0.5, 0.9062, 0.9375, 0.8906, 1.0, 0.875, 0.9375, 0.8906, 0.0, 0.9062, 0.0625, 0.875, 0.0625, 0.9062, 0.4375, 0.9062, 0.5, 0.875, 0.5, 0.875, 0.4375, 0.9062, 0.875, 0.9062, 0.9375, 0.875, 0.9375, 0.875, 0.875, 0.9062, 0.375, 0.9062, 0.4375, 0.875, 0.4375, 0.875, 0.375, 0.9062, 0.8125, 0.9062, 0.875, 0.875, 0.875, 0.875, 0.8125, 0.9062, 0.3125, 0.9062, 0.375, 0.875, 0.375, 0.875, 0.3125, 0.9062, 0.75, 0.9062, 0.8125, 0.875, 0.8125, 0.875, 0.75, 0.9062, 0.25, 0.9062, 0.3125, 0.875, 0.3125, 0.875, 0.25, 0.9062, 0.6875, 0.9062, 0.75, 0.875, 0.75, 0.875, 0.6875, 0.9062, 0.1875, 0.9062, 0.25, 0.875, 0.25, 0.875, 0.1875, 0.9062, 0.625, 0.9062, 0.6875, 0.875, 0.6875, 0.875, 0.625, 0.875, 0.3125, 0.875, 0.375, 0.8438, 0.375, 0.8437, 0.3125, 0.875, 0.75, 0.875, 0.8125, 0.8437, 0.8125, 0.8438, 0.75, 0.875, 0.25, 0.875, 0.3125, 0.8437, 0.3125, 0.8438, 0.25, 0.875, 0.6875, 0.875, 0.75, 0.8438, 0.75, 0.8437, 0.6875, 0.875, 0.1875, 0.875, 0.25, 0.8438, 0.25, 0.8437, 0.1875, 0.875, 0.625, 0.875, 0.6875, 0.8437, 0.6875, 0.8438, 0.625, 0.875, 0.125, 0.875, 0.1875, 0.8437, 0.1875, 0.8438, 0.125, 0.875, 0.5625, 0.875, 0.625, 0.8438, 0.625, 0.8437, 0.5625, 0.875, 0.0625, 0.875, 0.125, 0.8438, 0.125, 0.8438, 0.0625, 0.875, 0.5, 0.875, 0.5625, 0.8437, 0.5625, 0.8437, 0.5, 0.875, 0.9375, 0.8594, 1.0, 0.8438, 0.9375, 0.8594, 0.0, 0.875, 0.0625, 0.8438, 0.0625, 0.875, 0.4375, 0.875, 0.5, 0.8437, 0.5, 0.8437, 0.4375, 0.875, 0.875, 0.875, 0.9375, 0.8438, 0.9375, 0.8438, 0.875, 0.875, 0.375, 0.875, 0.4375, 0.8437, 0.4375, 0.8438, 0.375, 0.875, 0.8125, 0.875, 0.875, 0.8438, 0.875, 0.8437, 0.8125, 0.8438, 0.0625, 0.8438, 0.125, 0.8125, 0.125, 0.8125, 0.0625, 0.8437, 0.5, 0.8437, 0.5625, 0.8125, 0.5625, 0.8125, 0.5, 0.8438, 0.9375, 0.8281, 1.0, 0.8125, 0.9375, 0.8281, 0.0, 0.8438, 0.0625, 0.8125, 0.0625, 0.8437, 0.4375, 0.8437, 0.5, 0.8125, 0.5, 0.8125, 0.4375, 0.8438, 0.875, 0.8438, 0.9375, 0.8125, 0.9375, 0.8125, 0.875, 0.8438, 0.375, 0.8437, 0.4375, 0.8125, 0.4375, 0.8125, 0.375, 0.8437, 0.8125, 0.8438, 0.875, 0.8125, 0.875, 0.8125, 0.8125, 0.8437, 0.3125, 0.8438, 0.375, 0.8125, 0.375, 0.8125, 0.3125, 0.8438, 0.75, 0.8437, 0.8125, 0.8125, 0.8125, 0.8125, 0.75, 0.8438, 0.25, 0.8437, 0.3125, 0.8125, 0.3125, 0.8125, 0.25, 0.8437, 0.6875, 0.8438, 0.75, 0.8125, 0.75, 0.8125, 0.6875, 0.8437, 0.1875, 0.8438, 0.25, 0.8125, 0.25, 0.8125, 0.1875, 0.8438, 0.625, 0.8437, 0.6875, 0.8125, 0.6875, 0.8125, 0.625, 0.8438, 0.125, 0.8437, 0.1875, 0.8125, 0.1875, 0.8125, 0.125, 0.8437, 0.5625, 0.8438, 0.625, 0.8125, 0.625, 0.8125, 0.5625, 0.8125, 0.75, 0.8125, 0.8125, 0.7812, 0.8125, 0.7812, 0.75, 0.8125, 0.25, 0.8125, 0.3125, 0.7812, 0.3125, 0.7812, 0.25, 0.8125, 0.6875, 0.8125, 0.75, 0.7812, 0.75, 0.7812, 0.6875, 0.8125, 0.1875, 0.8125, 0.25, 0.7812, 0.25, 0.7812, 0.1875, 0.8125, 0.625, 0.8125, 0.6875, 0.7812, 0.6875, 0.7812, 0.625, 0.8125, 0.125, 0.8125, 0.1875, 0.7812, 0.1875, 0.7812, 0.125, 0.8125, 0.5625, 0.8125, 0.625, 0.7812, 0.625, 0.7812, 0.5625, 0.8125, 0.0625, 0.8125, 0.125, 0.7812, 0.125, 0.7812, 0.0625, 0.8125, 0.5, 0.8125, 0.5625, 0.7812, 0.5625, 0.7812, 0.5, 0.8125, 0.9375, 0.7969, 1.0, 0.7812, 0.9375, 0.7969, 0.0, 0.8125, 0.0625, 0.7812, 0.0625, 0.8125, 0.4375, 0.8125, 0.5, 0.7812, 0.5, 0.7812, 0.4375, 0.8125, 0.875, 0.8125, 0.9375, 0.7812, 0.9375, 0.7812, 0.875, 0.8125, 0.375, 0.8125, 0.4375, 0.7812, 0.4375, 0.7812, 0.375, 0.8125, 0.8125, 0.8125, 0.875, 0.7812, 0.875, 0.7812, 0.8125, 0.8125, 0.3125, 0.8125, 0.375, 0.7812, 0.375, 0.7812, 0.3125, 0.7812, 0.5, 0.7812, 0.5625, 0.75, 0.5625, 0.75, 0.5, 0.7812, 0.9375, 0.7656, 1.0, 0.75, 0.9375, 0.7656, 0.0, 0.7812, 0.0625, 0.75, 0.0625, 0.7812, 0.4375, 0.7812, 0.5, 0.75, 0.5, 0.75, 0.4375, 0.7812, 0.875, 0.7812, 0.9375, 0.75, 0.9375, 0.75, 0.875, 0.7812, 0.375, 0.7812, 0.4375, 0.75, 0.4375, 0.75, 0.375, 0.7812, 0.8125, 0.7812, 0.875, 0.75, 0.875, 0.75, 0.8125, 0.7812, 0.3125, 0.7812, 0.375, 0.75, 0.375, 0.75, 0.3125, 0.7812, 0.75, 0.7812, 0.8125, 0.75, 0.8125, 0.75, 0.75, 0.7812, 0.25, 0.7812, 0.3125, 0.75, 0.3125, 0.75, 0.25, 0.7812, 0.6875, 0.7812, 0.75, 0.75, 0.75, 0.75, 0.6875, 0.7812, 0.1875, 0.7812, 0.25, 0.75, 0.25, 0.75, 0.1875, 0.7812, 0.625, 0.7812, 0.6875, 0.75, 0.6875, 0.75, 0.625, 0.7812, 0.125, 0.7812, 0.1875, 0.75, 0.1875, 0.75, 0.125, 0.7812, 0.5625, 0.7812, 0.625, 0.75, 0.625, 0.75, 0.5625, 0.7812, 0.0625, 0.7812, 0.125, 0.75, 0.125, 0.75, 0.0625])
me_gi_starter.materials.append(mat_gi__body_starter)
me_gi_starter.materials.append(mat_gi__hair_starter)
me_gi_starter.update()

# ---- objects
ob_gi_starter = bpy.data.objects.new('GI_Starter', me_gi_starter)
ob_cherry = bpy.data.objects.new('Cherry', None)

# ---- transforms, parenting, visibility, modifiers, constraints
ob_gi_starter.location = (0.0, 0.0, 0.0)
_m = ob_gi_starter.modifiers.new('GI: Body Starter', 'NODES')
_m.node_group = ng_gi__body_starter___auto_configuration
_m = ob_gi_starter.modifiers.new('GI: Hair Starter', 'NODES')
_m.node_group = ng_gi__hair_starter___auto_configuration
ob_cherry.location = (0.0, 0.0, 0.0)

# ---- collection membership
col_gi_starter.objects.link(ob_gi_starter)
col_lscherry.objects.link(ob_cherry)
def _layer_coll(name, lc=None):
    lc = lc or bpy.context.view_layer.layer_collection
    for c in lc.children:
        if c.name == name: return c
        r = _layer_coll(name, c)
        if r: return r
_layer_coll('LSCherry').exclude = True

# ---- scene / render settings (as saved in the file)
scene.frame_start = 1; scene.frame_end = 250; scene.frame_set(1)
scene.render.engine = 'BLENDER_EEVEE_NEXT'
bpy.context.view_layer.update()

# ---- added for rendering (the .blend has no active camera and no usable light): camera, sun
cam_auto = bpy.data.cameras.new('AutoCamera')
cam_auto.lens = 50.0
cam_auto.sensor_width = 36.0
cam_auto.clip_end = 1000.0
ob_auto_camera = bpy.data.objects.new('AutoCamera', cam_auto)
scene.collection.objects.link(ob_auto_camera)
ob_auto_camera.location = (3.20507, -3.84609, 2.56406)
ob_auto_camera.rotation_euler = (1.09748, -7.21219e-08, 0.694738)
scene.camera = ob_auto_camera
light_auto_sun = bpy.data.lights.new('AutoSun', 'SUN')
light_auto_sun.energy = 3.0
light_auto_sun.angle = 0.0523599
ob_auto_sun = bpy.data.objects.new('AutoSun', light_auto_sun)
scene.collection.objects.link(ob_auto_sun)
ob_auto_sun.rotation_euler = (0.872665, 0.174533, 0.523599)
bpy.context.view_layer.update()
